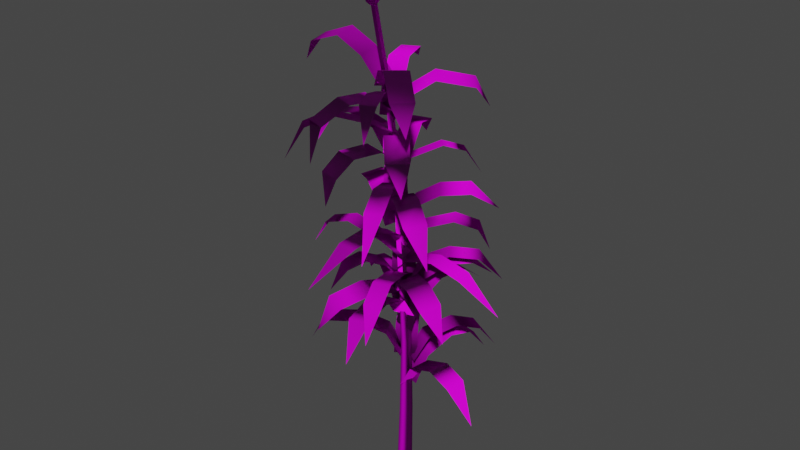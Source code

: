 # Source: Reed00.blend  (saved by Blender 3.6.11; exported with 4.5.12 LTS)
import bpy
from mathutils import Matrix  # noqa: F401  (used for matrix-valued properties, if any)

bpy.ops.wm.read_factory_settings(use_empty=True)
scene = bpy.context.scene
scene.name = 'Scene'

# ---- collections
col_reeds_low = bpy.data.collections.new('Reeds_low'); scene.collection.children.link(col_reeds_low)

# ---- images (referenced by path relative to the original .blend; pixels are not part of the script)
import os
ASSET_DIR = os.environ.get("B2B_ASSET_DIR", "")  # directory of the original .blend (textures are referenced by path, not embedded)
HERE = os.path.dirname(os.path.abspath(__file__))  # packed textures are extracted next to this script under _unpacked/

def load_image(name, relpath, width, height, colorspace="sRGB"):
    """Load a texture the original file referenced (path relative to the .blend, or extracted next to this script)."""
    p = next((c for c in (os.path.join(HERE, relpath), os.path.join(ASSET_DIR, relpath)) if relpath and os.path.exists(c)), "")
    if p:
        img = bpy.data.images.load(p, check_existing=True)
        img.name = name
    else:  # same state as the original file: an image datablock whose file is absent (Cycles renders it pink)
        img = bpy.data.images.new(name, width, height)
        img.source = "FILE"
        img.filepath = "//" + (relpath or name)
    img.colorspace_settings.name = colorspace
    return img
img_reeds_reedtop_low_albedotransparency_png_001 = load_image('Reeds_ReedTop_low_AlbedoTransparency.png.001', 'Reeds_ReedTop_low_AlbedoTransparency.png', 1024, 1024, 'sRGB')
img_reeds_reedtop_low_albedotransparency_png_003 = load_image('Reeds_ReedTop_low_AlbedoTransparency.png.003', 'Reeds_ReedTop_low_AlbedoTransparency.png', 1024, 1024, 'Non-Color')
img_reeds_reedtop_low_normal_png_001 = load_image('Reeds_ReedTop_low_Normal.png.001', 'Reeds_ReedTop_low_Normal.png', 1024, 1024, 'Non-Color')
img_reeds_reedbottom_albedotransparency_png_001 = load_image('Reeds_ReedBottom_AlbedoTransparency.png.001', 'Reeds_ReedBottom_AlbedoTransparency.png', 1024, 1024, 'sRGB')
img_reeds_reedbottom_normal_png_001 = load_image('Reeds_ReedBottom_Normal.png.001', 'Reeds_ReedBottom_Normal.png', 1024, 1024, 'Non-Color')

# ---- materials (node trees are filled in below, after node groups)
mat_reedtop_low_001 = bpy.data.materials.new('ReedTop_low.001')
mat_reedtop_low_001.surface_render_method = 'BLENDED'
mat_reedtop_low_001.blend_method = 'BLEND'
mat_reedtop_low_001.use_transparency_overlap = False
mat_reedtop_low_001.show_transparent_back = False
mat_reedtop_low_001.use_transparent_shadow = False
mat_reedtop_low_001.roughness = 0.8864
mat_reedtop_low_001.specular_intensity = 0.08182
mat_reedbottom_001 = bpy.data.materials.new('ReedBottom.001')
mat_reedbottom_001.use_transparent_shadow = False
mat_reedbottom_001.roughness = 0.7682
mat_reedbottom_001.specular_intensity = 0.05909

# ---- material node trees
mat_reedtop_low_001.use_nodes = True; mat_reedtop_low_001.node_tree.nodes.clear()
_N = mat_reedtop_low_001.node_tree.nodes; _L = mat_reedtop_low_001.node_tree.links
n0 = _N.new('ShaderNodeBsdfPrincipled'); n0.name = 'Principled BSDF'; n0.location = (10, 300)
n0.distribution = 'GGX'
n0.subsurface_method = 'RANDOM_WALK_SKIN'
n0.inputs[2].default_value = 0.8864
n0.inputs[3].default_value = 1.45
n0.inputs[13].default_value = 0.08182
n0.inputs[27].default_value = (0.0, 0.0, 0.0, 1.0)
n0.inputs[28].default_value = 1.0
n1 = _N.new('ShaderNodeOutputMaterial'); n1.name = 'Material Output'; n1.location = (300, 300)
n2 = _N.new('ShaderNodeNormalMap'); n2.name = 'Normal Map'; n2.location = (-300, -300)
n2.label = 'Normal/Map'
n3 = _N.new('ShaderNodeTexImage'); n3.name = 'Image Texture'; n3.location = (-300, 600)
n3.image = img_reeds_reedtop_low_albedotransparency_png_001
n4 = _N.new('ShaderNodeTexImage'); n4.name = 'Image Texture.001'; n4.location = (-300, 0)
n4.image = img_reeds_reedtop_low_albedotransparency_png_003
n5 = _N.new('ShaderNodeTexImage'); n5.name = 'Image Texture.002'; n5.location = (-600, -900)
n5.image = img_reeds_reedtop_low_normal_png_001
_L.new(n0.outputs[0], n1.inputs[0])
_L.new(n2.outputs[0], n0.inputs[5])
_L.new(n3.outputs[0], n0.inputs[0])
_L.new(n5.outputs[0], n2.inputs[1])
_L.new(n4.outputs[1], n0.inputs[4])
n1.is_active_output = True
mat_reedbottom_001.use_nodes = True; mat_reedbottom_001.node_tree.nodes.clear()
_N = mat_reedbottom_001.node_tree.nodes; _L = mat_reedbottom_001.node_tree.links
n0 = _N.new('ShaderNodeBsdfPrincipled'); n0.name = 'Principled BSDF'; n0.location = (10, 300)
n0.distribution = 'GGX'
n0.subsurface_method = 'RANDOM_WALK_SKIN'
n0.inputs[2].default_value = 0.7682
n0.inputs[3].default_value = 1.45
n0.inputs[13].default_value = 0.05909
n0.inputs[27].default_value = (0.0, 0.0, 0.0, 1.0)
n0.inputs[28].default_value = 1.0
n1 = _N.new('ShaderNodeOutputMaterial'); n1.name = 'Material Output'; n1.location = (300, 300)
n2 = _N.new('ShaderNodeNormalMap'); n2.name = 'Normal Map'; n2.location = (-300, -300)
n2.label = 'Normal/Map'
n3 = _N.new('ShaderNodeTexImage'); n3.name = 'Image Texture'; n3.location = (-300, 600)
n3.image = img_reeds_reedbottom_albedotransparency_png_001
n4 = _N.new('ShaderNodeTexImage'); n4.name = 'Image Texture.001'; n4.location = (-600, -900)
n4.image = img_reeds_reedbottom_normal_png_001
_L.new(n0.outputs[0], n1.inputs[0])
_L.new(n2.outputs[0], n0.inputs[5])
_L.new(n3.outputs[0], n0.inputs[0])
_L.new(n4.outputs[0], n2.inputs[1])
n1.is_active_output = True

# ---- world
world_world = bpy.data.worlds.new('World'); scene.world = world_world
world_world.use_nodes = True; world_world.node_tree.nodes.clear()
_N = world_world.node_tree.nodes; _L = world_world.node_tree.links
n0 = _N.new('ShaderNodeOutputWorld'); n0.name = 'World Output'; n0.location = (300, 300)
n1 = _N.new('ShaderNodeBackground'); n1.name = 'Background'; n1.location = (10, 300)
n1.inputs[0].default_value = (0.05088, 0.05088, 0.05088, 1.0)
_L.new(n1.outputs[0], n0.inputs[0])
n0.is_active_output = True
world_world.color = (0.05088, 0.05088, 0.05088)
world_world.use_sun_shadow = False
world_world.sun_shadow_jitter_overblur = 0.0

# ---- meshes
me_cube_009 = bpy.data.meshes.new('Cube.009')
me_cube_009.from_pydata([(0.007498, -2.29, -0.2573), (-0.06242, -2.291, -0.2574), (-0.06242, -2.285, -0.3299), (0.007505, -2.285, -0.3299), (0.04038, 1.137, 0.2527), (-0.006103, 1.138, 0.253), (-0.006105, 1.153, 0.2069), (0.04038, 1.153, 0.2066), (0.01729, -1.264, -0.1649), (-0.04566, -1.264, -0.1649), (-0.04565, -1.256, -0.23), (0.01729, -1.256, -0.23), (0.02218, -0.7489, -0.1087), (-0.03728, -0.7488, -0.1086), (-0.03727, -0.7394, -0.1697), (0.02218, -0.7395, -0.1698), (0.03019, 0.08596, 0.01187), (-0.02356, 0.08643, 0.012), (-0.02356, 0.09862, -0.04264), (0.03019, 0.09815, -0.04277), (0.06091, -3.798, -0.4952), (0.005559, -3.806, -0.2131), (1.205, -3.774, -0.06381), (0.8798, -3.376, -0.007167), (0.9183, -3.366, -0.2696), (0.6049, -3.31, -0.366), (0.5526, -3.317, -0.09675), (0.2428, -3.467, -0.4513), (0.1887, -3.477, -0.1754), (-0.1335, -3.411, -0.2549), (0.1097, -3.404, -0.4095), (-0.5689, -3.379, -1.331), (-0.4014, -2.989, -1.194), (-0.6259, -2.994, -1.056), (-0.4077, -2.969, -0.696), (-0.1757, -2.962, -0.8408), (-0.2263, -3.107, -0.4022), (0.01212, -3.099, -0.5527), (-0.09375, -3.462, -0.4748), (0.1412, -3.456, -0.308), (0.6537, -3.479, -1.29), (0.6094, -3.133, -1.006), (0.397, -3.137, -1.161), (0.2271, -3.046, -0.9166), (0.4504, -3.039, -0.7591), (0.01683, -3.168, -0.6269), (0.2468, -3.161, -0.4637), (-0.08838, -2.38, -0.4487), (0.08505, -2.379, -0.2182), (0.889, -2.346, -1.034), (0.7495, -2.01, -0.7431), (0.597, -2.008, -0.9545), (0.322, -1.974, -0.7377), (0.4865, -1.972, -0.5192), (0.08002, -2.097, -0.572), (0.2497, -2.095, -0.3466), (0.1245, -0.6827, -0.226), (-0.09885, -0.6812, -0.04344), (0.7252, -0.7362, 0.6397), (0.5177, -0.3931, 0.6547), (0.7217, -0.3899, 0.488), (0.4549, -0.2459, 0.1749), (0.2437, -0.2445, 0.3494), (0.2535, -0.3963, -0.06595), (0.03525, -0.3947, 0.1131), (-0.0227, -0.6395, 0.006369), (-0.02266, -0.6381, -0.2527), (-1.106, -0.7803, -0.05977), (-0.9214, -0.3802, -0.2237), (-0.9214, -0.3773, 0.01298), (-0.5482, -0.2889, 0.006187), (-0.5495, -0.2877, -0.2398), (-0.2115, -0.3852, 0.0049), (-0.2119, -0.3837, -0.2486), (-0.1548, -3.816, -0.4331), (0.1258, -3.823, -0.3707), (0.3048, -3.791, -1.566), (0.3534, -3.393, -1.24), (0.09199, -3.383, -1.285), (-0.01212, -3.327, -0.9737), (0.2557, -3.334, -0.9147), (-0.1065, -3.484, -0.6138), (0.168, -3.495, -0.5528), (0.02974, -3.367, -0.1821), (-0.1188, -3.36, -0.4292), (-1.057, -3.335, 0.2264), (-0.9158, -2.945, 0.06229), (-0.7836, -2.95, 0.2902), (-0.418, -2.925, 0.08096), (-0.5571, -2.919, -0.1545), (-0.1199, -3.063, -0.09305), (-0.2644, -3.055, -0.3351), (0.09519, -2.35, -0.1919), (-0.1506, -2.348, -0.3429), (-0.4726, -2.32, 0.4737), (-0.4866, -2.027, 0.2518), (-0.2654, -2.027, 0.3943), (-0.1525, -1.953, 0.205), (-0.3841, -1.952, 0.05954), (-0.01331, -2.065, -0.01949), (-0.2536, -2.064, -0.1674), (-0.1511, -2.34, -0.2319), (0.08362, -2.339, -0.3995), (-0.7121, -2.306, -1.224), (-0.4246, -1.97, -1.077), (-0.6397, -1.968, -0.9296), (-0.4298, -1.933, -0.6493), (-0.2073, -1.932, -0.8083), (-0.2702, -2.057, -0.4033), (-0.04063, -2.055, -0.5673), (-0.1486, -0.9589, -0.155), (0.09861, -0.9575, -0.2325), (-0.4685, -0.884, -1.274), (-0.2105, -0.5923, -1.051), (-0.4363, -0.5895, -0.9804), (-0.3175, -0.5118, -0.632), (-0.08323, -0.5106, -0.7069), (-0.2055, -0.6899, -0.3319), (0.03628, -0.6886, -0.4082), (-0.08464, -1.883, -0.4134), (0.07039, -1.882, -0.1701), (0.8026, -1.911, -0.8799), (0.7676, -1.591, -0.6753), (0.6294, -1.591, -0.8953), (0.4062, -1.493, -0.7266), (0.5546, -1.491, -0.4964), (0.09353, -1.6, -0.525), (0.2456, -1.598, -0.2872), (0.1188, -2.828, -0.3322), (-0.1642, -2.843, -0.2831), (0.1278, -2.883, 0.8896), (-0.04802, -2.47, 0.6327), (0.2105, -2.452, 0.5752), (0.1867, -2.376, 0.2524), (-0.08314, -2.39, 0.2997), (0.1384, -2.509, -0.1256), (-0.1384, -2.527, -0.07783), (-0.1185, -2.604, -0.4124), (0.1165, -2.636, -0.2488), (0.6289, -2.434, -1.21), (0.5846, -2.161, -0.8542), (0.3722, -2.13, -1.006), (0.2023, -2.098, -0.7472), (0.4256, -2.127, -0.5922), (-0.007966, -2.283, -0.4932), (0.222, -2.314, -0.3328), (-0.1221, -1.6, -0.09315), (0.02273, -1.542, -0.3356), (-0.8016, -1.445, -0.6228), (-0.5802, -1.155, -0.5745), (-0.7171, -1.207, -0.3559), (-0.525, -1.16, -0.2337), (-0.3854, -1.104, -0.4622), (-0.2972, -1.3, -0.1294), (-0.1553, -1.242, -0.3664), (-0.08838, -1.533, -0.3459), (0.08505, -1.585, -0.1212), (0.889, -1.366, -0.908), (0.7495, -1.105, -0.5476), (0.597, -1.055, -0.7529), (0.322, -1.071, -0.534), (0.4865, -1.119, -0.3209), (0.08002, -1.229, -0.4011), (0.2497, -1.279, -0.1812), (0.115, 0.1514, -0.0926), (-0.08018, 0.1635, 0.1194), (0.8141, -0.04006, 0.6741), (0.6544, 0.322, 0.7406), (0.8333, 0.3155, 0.5472), (0.5472, 0.5139, 0.285), (0.3629, 0.5251, 0.4873), (0.2985, 0.4074, 0.06583), (0.1079, 0.4192, 0.2737), (-0.008213, 0.2136, 0.1467), (-0.008158, 0.2743, -0.1052), (-1.084, 0.239, 0.09742), (-0.8747, 0.5668, -0.00271), (-0.8827, 0.5173, 0.2287), (-0.4926, 0.6586, 0.2277), (-0.4898, 0.7163, -0.01128), (-0.1875, 0.4935, 0.2032), (-0.1869, 0.554, -0.04318), (-0.1548, -2.989, -0.3301), (0.1258, -3.011, -0.2712), (0.3048, -2.705, -1.427), (0.3534, -2.393, -1.018), (0.09199, -2.372, -1.06), (-0.01212, -2.389, -0.7444), (0.2557, -2.41, -0.6886), (-0.1065, -2.625, -0.4301), (0.168, -2.649, -0.3732), (0.1247, -2.646, -0.2605), (-0.1452, -2.583, -0.3398), (-0.4166, -2.709, 0.7653), (-0.358, -2.292, 0.6187), (-0.1123, -2.349, 0.6954), (0.02852, -2.277, 0.3042), (-0.2268, -2.216, 0.227), (0.1173, -2.37, -0.04415), (-0.1463, -2.308, -0.1224), (0.05679, -2.457, -0.4407), (-0.08164, -2.51, -0.1934), (0.9536, -2.623, 0.1858), (0.6661, -2.283, 0.2546), (0.7953, -2.235, 0.03071), (0.5328, -2.114, -0.08503), (0.4023, -2.162, 0.1503), (0.2207, -2.193, -0.2836), (0.08528, -2.243, -0.0413), (0.1, -1.374, -0.323), (-0.08832, -1.401, -0.1062), (0.9722, -1.55, 0.5094), (0.6726, -1.123, 0.5483), (0.8444, -1.093, 0.3506), (0.5198, -0.9917, 0.09215), (0.3421, -1.017, 0.2989), (0.2417, -1.095, -0.161), (0.05776, -1.121, 0.05147), (-0.1511, -1.538, -0.1344), (0.08362, -1.499, -0.2972), (-0.7121, -1.278, -1.092), (-0.4246, -0.9842, -0.8719), (-0.6397, -1.016, -0.7282), (-0.4298, -1.047, -0.4475), (-0.2073, -1.009, -0.6018), (-0.2702, -1.223, -0.2363), (-0.04063, -1.184, -0.3956), (0.1319, -0.7682, -0.08914), (-0.1504, -0.7531, -0.1466), (-0.1554, -1.015, 0.8393), (-0.277, -0.665, 0.7491), (-0.02315, -0.6784, 0.8025), (0.01243, -0.5187, 0.5551), (-0.2559, -0.5047, 0.5019), (0.08703, -0.5397, 0.1757), (-0.1893, -0.5249, 0.12), (-0.0695, -0.1947, -0.1847), (0.1084, -0.2405, 0.0377), (0.8089, -0.1146, -0.7637), (0.8168, 0.1759, -0.4871), (0.6543, 0.2222, -0.6893), (0.3345, 0.3044, -0.4047), (0.5045, 0.2611, -0.1944), (0.09078, 0.1134, -0.2457), (0.2653, 0.06873, -0.0283), (0.1156, -0.1474, -0.01664), (-0.1325, -0.129, -0.08883), (-0.2589, -0.5178, 0.9425), (-0.3629, -0.07712, 0.8163), (-0.1363, -0.08993, 0.8832), (-0.03554, 0.07856, 0.5536), (-0.2715, 0.09568, 0.4863), (0.05996, 0.05879, 0.2173), (-0.183, 0.07684, 0.1471), (-0.1451, -0.2253, -0.03637), (0.1021, -0.2062, -0.1115), (-0.465, 0.104, -1.108), (-0.207, 0.3369, -0.8247), (-0.4328, 0.3234, -0.7551), (-0.3141, 0.3192, -0.3983), (-0.07973, 0.3375, -0.4708), (-0.202, 0.07705, -0.1469), (0.03977, 0.09578, -0.2209), (0.1201, -0.4333, -0.0799), (-0.04875, -0.4383, -0.2241), (-0.782, -0.6472, 0.8059), (-0.7199, -0.2589, 0.5693), (-0.5532, -0.2529, 0.7141), (-0.06423, -0.2814, 0.1339), (-0.2331, -0.2862, -0.009746), (-0.5259, -0.1487, 0.3333), (-0.3577, -0.1437, 0.4771), (0.1031, -0.02776, -0.08587), (-0.08703, -0.04833, -0.008725), (0.3243, -0.2123, 0.755), (0.1347, 0.1436, 0.6023), (0.323, 0.1487, 0.5377), (0.1381, 0.13, 0.04689), (-0.05047, 0.1097, 0.1234), (0.03165, 0.175, 0.3667), (0.2199, 0.1954, 0.2933), (0.0549, -2.282, -0.3911), (-0.1543, -2.282, -0.3166), (0.3638, -2.571, 0.8193), (0.206, -2.168, 0.668), (0.4147, -2.167, 0.5956), (0.1546, -2.148, -0.1175), (-0.05414, -2.148, -0.0426), (0.1029, -2.039, 0.3884), (0.3114, -2.039, 0.3142), (0.07724, -1.152, -0.2515), (-0.134, -1.167, -0.1608), (0.4924, -1.449, 1.0), (0.1977, -1.063, 0.6293), (0.4033, -1.046, 0.542), (0.1316, -0.9895, -0.09263), (-0.07794, -1.005, -0.002706), (0.04659, -0.9378, 0.2986), (0.2541, -0.9228, 0.2096), (-0.06408, -2.158, -0.4016), (-0.03725, -2.174, -0.1733), (1.254, -2.456, -0.4435), (0.8146, -2.07, -0.2665), (0.7894, -2.053, -0.4885), (0.1037, -1.996, -0.4085), (0.1303, -2.011, -0.182), (0.4546, -1.944, -0.2157), (0.4283, -1.929, -0.4399), (-0.1274, -0.8595, -0.1807), (-0.0005162, -0.8561, -0.05146), (0.6795, -0.9644, -0.8384), (0.589, -0.6563, -0.6457), (0.4637, -0.6587, -0.7753), (0.02792, -0.7212, -0.3393), (0.155, -0.7176, -0.2105), (0.4083, -0.5823, -0.4665), (0.2818, -0.5856, -0.5954), (0.1222, -1.869, -0.2533), (-0.1283, -1.869, -0.2681), (-0.1071, -1.86, 1.201), (-0.1799, -1.552, 0.6155), (0.06367, -1.549, 0.6303), (0.1122, -1.656, -0.1151), (-0.1362, -1.655, -0.1297), (-0.1554, -1.506, 0.1999), (0.09056, -1.506, 0.2144), (-0.06188, -2.72, -0.2049), (0.04029, -2.719, -0.4114), (-0.9538, -2.728, -0.7831), (-0.7074, -2.432, -0.7537), (-0.8076, -2.431, -0.5533), (-0.2098, -2.555, -0.2789), (-0.1084, -2.553, -0.4837), (-0.3756, -2.346, -0.5955), (-0.4759, -2.347, -0.3927), (0.06459, -2.006, -0.1786), (0.01988, -1.997, -0.3959), (-1.204, -2.135, -0.04073), (-0.9814, -1.755, -0.1705), (-0.9386, -1.763, 0.04609), (-0.2003, -1.838, -0.1148), (-0.2455, -1.828, -0.3317), (-0.676, -1.664, -0.2328), (-0.6316, -1.673, -0.0162)], [], [(17, 4, 5), (18, 5, 6), (18, 7, 19), (19, 4, 16), (3, 8, 0), (3, 10, 11), (2, 9, 10), (0, 9, 1), (11, 12, 8), (11, 14, 15), (10, 13, 14), (8, 13, 9), (15, 16, 12), (15, 18, 19), (14, 17, 18), (12, 17, 13), (24, 23, 22), (26, 24, 25), (28, 25, 27), (20, 28, 27), (33, 32, 31), (34, 32, 33), (37, 34, 36), (30, 36, 29), (42, 41, 40), (43, 41, 42), (46, 43, 45), (39, 45, 38), (51, 50, 49), (52, 50, 51), (55, 52, 54), (48, 54, 47), (60, 59, 58), (61, 59, 60), (63, 62, 61), (57, 63, 56), (69, 68, 67), (70, 68, 69), (72, 71, 70), (66, 72, 65), (78, 77, 76), (80, 78, 79), (82, 79, 81), (74, 82, 81), (87, 86, 85), (88, 86, 87), (91, 88, 90), (84, 90, 83), (96, 95, 94), (97, 95, 96), (99, 98, 97), (93, 99, 92), (105, 104, 103), (106, 104, 105), (109, 106, 108), (102, 108, 101), (114, 113, 112), (115, 113, 114), (117, 116, 115), (110, 118, 117), (123, 122, 121), (124, 122, 123), (126, 125, 124), (120, 126, 119), (132, 131, 130), (134, 132, 133), (136, 133, 135), (128, 136, 135), (141, 140, 139), (142, 140, 141), (145, 142, 144), (138, 144, 137), (150, 149, 148), (151, 149, 150), (153, 152, 151), (147, 153, 146), (159, 158, 157), (160, 158, 159), (163, 160, 162), (156, 162, 155), (168, 167, 166), (169, 167, 168), (171, 170, 169), (165, 171, 164), (177, 176, 175), (178, 176, 177), (181, 178, 180), (174, 180, 173), (186, 185, 184), (188, 186, 187), (190, 187, 189), (182, 190, 189), (195, 194, 193), (196, 194, 195), (199, 196, 198), (192, 198, 191), (204, 203, 202), (205, 203, 204), (208, 205, 207), (201, 207, 200), (213, 212, 211), (214, 212, 213), (216, 215, 214), (210, 216, 209), (222, 221, 220), (223, 221, 222), (226, 223, 225), (219, 225, 218), (231, 230, 229), (232, 230, 231), (234, 233, 232), (228, 234, 227), (240, 239, 238), (241, 239, 240), (243, 242, 241), (237, 243, 236), (249, 248, 247), (250, 248, 249), (252, 251, 250), (246, 252, 245), (258, 257, 256), (259, 257, 258), (261, 260, 259), (254, 262, 261), (267, 266, 265), (271, 266, 267), (263, 269, 268), (268, 270, 271), (276, 275, 274), (280, 275, 276), (273, 277, 272), (278, 280, 277), (285, 284, 283), (289, 284, 285), (281, 287, 286), (286, 288, 289), (294, 293, 292), (297, 294, 298), (291, 295, 290), (296, 298, 295), (303, 302, 301), (306, 303, 307), (300, 304, 299), (305, 307, 304), (312, 311, 310), (316, 311, 312), (308, 314, 313), (313, 315, 316), (321, 320, 319), (324, 321, 325), (318, 322, 317), (323, 325, 322), (330, 329, 328), (334, 329, 330), (327, 331, 326), (331, 333, 334), (339, 338, 337), (343, 338, 339), (335, 341, 340), (340, 342, 343), (17, 16, 4), (18, 17, 5), (18, 6, 7), (19, 7, 4), (3, 11, 8), (3, 2, 10), (2, 1, 9), (0, 8, 9), (11, 15, 12), (11, 10, 14), (10, 9, 13), (8, 12, 13), (15, 19, 16), (15, 14, 18), (14, 13, 17), (12, 16, 17), (26, 23, 24), (28, 26, 25), (20, 21, 28), (34, 35, 32), (37, 35, 34), (30, 37, 36), (43, 44, 41), (46, 44, 43), (39, 46, 45), (52, 53, 50), (55, 53, 52), (48, 55, 54), (61, 62, 59), (63, 64, 62), (57, 64, 63), (70, 71, 68), (72, 73, 71), (66, 73, 72), (80, 77, 78), (82, 80, 79), (74, 75, 82), (88, 89, 86), (91, 89, 88), (84, 91, 90), (97, 98, 95), (99, 100, 98), (93, 100, 99), (106, 107, 104), (109, 107, 106), (102, 109, 108), (115, 116, 113), (117, 118, 116), (110, 111, 118), (124, 125, 122), (126, 127, 125), (120, 127, 126), (134, 131, 132), (136, 134, 133), (128, 129, 136), (142, 143, 140), (145, 143, 142), (138, 145, 144), (151, 152, 149), (153, 154, 152), (147, 154, 153), (160, 161, 158), (163, 161, 160), (156, 163, 162), (169, 170, 167), (171, 172, 170), (165, 172, 171), (178, 179, 176), (181, 179, 178), (174, 181, 180), (188, 185, 186), (190, 188, 187), (182, 183, 190), (196, 197, 194), (199, 197, 196), (192, 199, 198), (205, 206, 203), (208, 206, 205), (201, 208, 207), (214, 215, 212), (216, 217, 215), (210, 217, 216), (223, 224, 221), (226, 224, 223), (219, 226, 225), (232, 233, 230), (234, 235, 233), (228, 235, 234), (241, 242, 239), (243, 244, 242), (237, 244, 243), (250, 251, 248), (252, 253, 251), (246, 253, 252), (259, 260, 257), (261, 262, 260), (254, 255, 262), (271, 270, 266), (263, 264, 269), (268, 269, 270), (280, 279, 275), (273, 278, 277), (278, 279, 280), (289, 288, 284), (281, 282, 287), (286, 287, 288), (297, 293, 294), (291, 296, 295), (296, 297, 298), (306, 302, 303), (300, 305, 304), (305, 306, 307), (316, 315, 311), (308, 309, 314), (313, 314, 315), (324, 320, 321), (318, 323, 322), (323, 324, 325), (334, 333, 329), (327, 332, 331), (331, 332, 333), (343, 342, 338), (335, 336, 341), (340, 341, 342)])
me_cube_009.polygons.foreach_set('use_smooth', [True] * 284)
_k = set([(0, 8), (1, 9), (2, 10), (3, 11), (4, 16), (5, 17), (6, 18), (7, 19), (8, 12), (9, 13), (10, 14), (11, 15), (12, 16), (13, 17), (14, 18), (15, 19), (232, 233)])
me_cube_009.attributes.new('sharp_edge', 'BOOLEAN', 'EDGE').data.foreach_set('value', [ (min(e.vertices), max(e.vertices)) in _k for e in me_cube_009.edges])
_uv = me_cube_009.uv_layers.new(name='UVMap')
_uv.uv.foreach_set('vector', [0.6941, 0.7123, 0.9325, 0.9263, 0.921, 0.9377, 0.6809, 0.7256, 0.921, 0.9377, 0.9101, 0.9496, 0.6809, 0.7256, 0.8984, 0.9608, 0.6678, 0.7389, 0.7208, 0.6862, 0.9325, 0.9263, 0.7074, 0.6992, 0.1681, 0.1175, 0.3908, 0.3781, 0.1506, 0.1345, 0.09931, 0.1863, 0.3597, 0.4089, 0.3446, 0.4247, 0.116, 0.1686, 0.3751, 0.3933, 0.3597, 0.4089, 0.1506, 0.1345, 0.3751, 0.3933, 0.1331, 0.1513, 0.4064, 0.3628, 0.5109, 0.4999, 0.3908, 0.3781, 0.3446, 0.4247, 0.4815, 0.529, 0.4672, 0.5439, 0.3597, 0.4089, 0.4961, 0.5143, 0.4815, 0.529, 0.3908, 0.3781, 0.4961, 0.5143, 0.3751, 0.3933, 0.5256, 0.4854, 0.7074, 0.6992, 0.5109, 0.4999, 0.4672, 0.5439, 0.6809, 0.7256, 0.6678, 0.7389, 0.4815, 0.529, 0.6941, 0.7123, 0.6809, 0.7256, 0.5109, 0.4999, 0.6941, 0.7123, 0.4961, 0.5143, 0.5956, 0.3209, 0.6943, 0.3209, 0.6524, 0.4929, 0.6958, 0.1985, 0.5956, 0.3209, 0.5934, 0.1985, 0.6971, 0.09429, 0.5934, 0.1985, 0.5914, 0.09429, 0.59, 0.01877, 0.6971, 0.09429, 0.5914, 0.09429, 0.5956, 0.3209, 0.6943, 0.3209, 0.6524, 0.4929, 0.5934, 0.1985, 0.6943, 0.3209, 0.5956, 0.3209, 0.6971, 0.09429, 0.5934, 0.1985, 0.5914, 0.09429, 0.6981, 0.01877, 0.5914, 0.09429, 0.59, 0.01877, 0.5956, 0.3209, 0.6943, 0.3209, 0.6524, 0.4929, 0.5934, 0.1985, 0.6943, 0.3209, 0.5956, 0.3209, 0.6971, 0.09429, 0.5934, 0.1985, 0.5914, 0.09429, 0.6981, 0.01877, 0.5914, 0.09429, 0.59, 0.01877, 0.5956, 0.3209, 0.6943, 0.3209, 0.6524, 0.4929, 0.5934, 0.1985, 0.6943, 0.3209, 0.5956, 0.3209, 0.6971, 0.09429, 0.5934, 0.1985, 0.5914, 0.09429, 0.6981, 0.01877, 0.5914, 0.09429, 0.59, 0.01877, 0.5956, 0.3209, 0.6943, 0.3209, 0.6524, 0.4929, 0.5934, 0.1985, 0.6943, 0.3209, 0.5956, 0.3209, 0.5914, 0.09429, 0.6958, 0.1985, 0.5934, 0.1985, 0.6981, 0.01877, 0.5914, 0.09429, 0.59, 0.01877, 0.5956, 0.3209, 0.6943, 0.3209, 0.6524, 0.4929, 0.5934, 0.1985, 0.6943, 0.3209, 0.5956, 0.3209, 0.5914, 0.09429, 0.6958, 0.1985, 0.5934, 0.1985, 0.6981, 0.01877, 0.5914, 0.09429, 0.59, 0.01877, 0.5956, 0.3209, 0.6943, 0.3209, 0.6524, 0.4929, 0.6958, 0.1985, 0.5956, 0.3209, 0.5934, 0.1985, 0.6971, 0.09429, 0.5934, 0.1985, 0.5914, 0.09429, 0.59, 0.01877, 0.6971, 0.09429, 0.5914, 0.09429, 0.5956, 0.3209, 0.6943, 0.3209, 0.6524, 0.4929, 0.5934, 0.1985, 0.6943, 0.3209, 0.5956, 0.3209, 0.6971, 0.09429, 0.5934, 0.1985, 0.5914, 0.09429, 0.6981, 0.01877, 0.5914, 0.09429, 0.59, 0.01877, 0.5956, 0.3209, 0.6943, 0.3209, 0.6524, 0.4929, 0.5934, 0.1985, 0.6943, 0.3209, 0.5956, 0.3209, 0.5914, 0.09429, 0.6958, 0.1985, 0.5934, 0.1985, 0.6981, 0.01877, 0.5914, 0.09429, 0.59, 0.01877, 0.5956, 0.3209, 0.6943, 0.3209, 0.6524, 0.4929, 0.5934, 0.1985, 0.6943, 0.3209, 0.5956, 0.3209, 0.6971, 0.09429, 0.5934, 0.1985, 0.5914, 0.09429, 0.6981, 0.01877, 0.5914, 0.09429, 0.59, 0.01877, 0.5956, 0.3209, 0.6943, 0.3209, 0.6524, 0.4929, 0.5934, 0.1985, 0.6943, 0.3209, 0.5956, 0.3209, 0.5914, 0.09429, 0.6958, 0.1985, 0.5934, 0.1985, 0.59, 0.01877, 0.6971, 0.09429, 0.5914, 0.09429, 0.5956, 0.3209, 0.6943, 0.3209, 0.6524, 0.4929, 0.5934, 0.1985, 0.6943, 0.3209, 0.5956, 0.3209, 0.5914, 0.09429, 0.6958, 0.1985, 0.5934, 0.1985, 0.6981, 0.01877, 0.5914, 0.09429, 0.59, 0.01877, 0.5956, 0.3209, 0.6943, 0.3209, 0.6524, 0.4929, 0.6958, 0.1985, 0.5956, 0.3209, 0.5934, 0.1985, 0.6971, 0.09429, 0.5934, 0.1985, 0.5914, 0.09429, 0.59, 0.01877, 0.6971, 0.09429, 0.5914, 0.09429, 0.5956, 0.3209, 0.6943, 0.3209, 0.6524, 0.4929, 0.5934, 0.1985, 0.6943, 0.3209, 0.5956, 0.3209, 0.6971, 0.09429, 0.5934, 0.1985, 0.5914, 0.09429, 0.6981, 0.01877, 0.5914, 0.09429, 0.59, 0.01877, 0.5956, 0.3209, 0.6943, 0.3209, 0.6524, 0.4929, 0.5934, 0.1985, 0.6943, 0.3209, 0.5956, 0.3209, 0.5914, 0.09429, 0.6958, 0.1985, 0.5934, 0.1985, 0.6981, 0.01877, 0.5914, 0.09429, 0.59, 0.01877, 0.5956, 0.3209, 0.6943, 0.3209, 0.6524, 0.4929, 0.5934, 0.1985, 0.6943, 0.3209, 0.5956, 0.3209, 0.6971, 0.09429, 0.5934, 0.1985, 0.5914, 0.09429, 0.6981, 0.01877, 0.5914, 0.09429, 0.59, 0.01877, 0.5956, 0.3209, 0.6943, 0.3209, 0.6524, 0.4929, 0.5934, 0.1985, 0.6943, 0.3209, 0.5956, 0.3209, 0.5914, 0.09429, 0.6958, 0.1985, 0.5934, 0.1985, 0.6981, 0.01877, 0.5914, 0.09429, 0.59, 0.01877, 0.5956, 0.3209, 0.6943, 0.3209, 0.6524, 0.4929, 0.5934, 0.1985, 0.6943, 0.3209, 0.5956, 0.3209, 0.6971, 0.09429, 0.5934, 0.1985, 0.5914, 0.09429, 0.6981, 0.01877, 0.5914, 0.09429, 0.59, 0.01877, 0.5956, 0.3209, 0.6943, 0.3209, 0.6524, 0.4929, 0.6958, 0.1985, 0.5956, 0.3209, 0.5934, 0.1985, 0.6971, 0.09429, 0.5934, 0.1985, 0.5914, 0.09429, 0.59, 0.01877, 0.6971, 0.09429, 0.5914, 0.09429, 0.5956, 0.3209, 0.6943, 0.3209, 0.6524, 0.4929, 0.5934, 0.1985, 0.6943, 0.3209, 0.5956, 0.3209, 0.6971, 0.09429, 0.5934, 0.1985, 0.5914, 0.09429, 0.6981, 0.01877, 0.5914, 0.09429, 0.59, 0.01877, 0.5956, 0.3209, 0.6943, 0.3209, 0.6524, 0.4929, 0.5934, 0.1985, 0.6943, 0.3209, 0.5956, 0.3209, 0.6971, 0.09429, 0.5934, 0.1985, 0.5914, 0.09429, 0.6981, 0.01877, 0.5914, 0.09429, 0.59, 0.01877, 0.5956, 0.3209, 0.6943, 0.3209, 0.6524, 0.4929, 0.5934, 0.1985, 0.6943, 0.3209, 0.5956, 0.3209, 0.5914, 0.09429, 0.6958, 0.1985, 0.5934, 0.1985, 0.6981, 0.01877, 0.5914, 0.09429, 0.59, 0.01877, 0.5956, 0.3209, 0.6943, 0.3209, 0.6524, 0.4929, 0.5934, 0.1985, 0.6943, 0.3209, 0.5956, 0.3209, 0.6971, 0.09429, 0.5934, 0.1985, 0.5914, 0.09429, 0.6981, 0.01877, 0.5914, 0.09429, 0.59, 0.01877, 0.5956, 0.3209, 0.6943, 0.3209, 0.6524, 0.4929, 0.5934, 0.1985, 0.6943, 0.3209, 0.5956, 0.3209, 0.5914, 0.09429, 0.6958, 0.1985, 0.5934, 0.1985, 0.6981, 0.01877, 0.5914, 0.09429, 0.59, 0.01877, 0.5956, 0.3209, 0.6943, 0.3209, 0.6524, 0.4929, 0.5934, 0.1985, 0.6943, 0.3209, 0.5956, 0.3209, 0.5914, 0.09429, 0.6958, 0.1985, 0.5934, 0.1985, 0.6981, 0.01877, 0.5914, 0.09429, 0.59, 0.01877, 0.5956, 0.3209, 0.6943, 0.3209, 0.6524, 0.4929, 0.5934, 0.1985, 0.6943, 0.3209, 0.5956, 0.3209, 0.5914, 0.09429, 0.6958, 0.1985, 0.5934, 0.1985, 0.6981, 0.01877, 0.5914, 0.09429, 0.59, 0.01877, 0.5956, 0.3209, 0.6943, 0.3209, 0.6524, 0.4929, 0.5934, 0.1985, 0.6943, 0.3209, 0.5956, 0.3209, 0.5914, 0.09429, 0.6958, 0.1985, 0.5934, 0.1985, 0.59, 0.01877, 0.6971, 0.09429, 0.5914, 0.09429, 0.877, 0.5525, 0.9715, 0.5514, 0.9315, 0.7239, 0.877, 0.442, 0.9715, 0.5514, 0.877, 0.5525, 0.877, 0.2504, 0.9719, 0.3305, 0.877, 0.3315, 0.877, 0.3315, 0.9717, 0.441, 0.877, 0.442, 0.7314, 0.3937, 0.8464, 0.3937, 0.7959, 0.5709, 0.7303, 0.2877, 0.8464, 0.3937, 0.7314, 0.3937, 0.8465, 0.09158, 0.7291, 0.1818, 0.7282, 0.09158, 0.8465, 0.1818, 0.7303, 0.2877, 0.7291, 0.1818, 0.877, 0.5525, 0.9715, 0.5514, 0.9315, 0.7239, 0.877, 0.442, 0.9715, 0.5514, 0.877, 0.5525, 0.877, 0.2504, 0.9719, 0.3305, 0.877, 0.3315, 0.877, 0.3315, 0.9717, 0.441, 0.877, 0.442, 0.7314, 0.3937, 0.8464, 0.3937, 0.7959, 0.5709, 0.8465, 0.2877, 0.7314, 0.3937, 0.7303, 0.2877, 0.8465, 0.09158, 0.7291, 0.1818, 0.7282, 0.09158, 0.8465, 0.1818, 0.7303, 0.2877, 0.7291, 0.1818, 0.7314, 0.3937, 0.8464, 0.3937, 0.7959, 0.5709, 0.8465, 0.2877, 0.7314, 0.3937, 0.7303, 0.2877, 0.8465, 0.09158, 0.7291, 0.1818, 0.7282, 0.09158, 0.8465, 0.1818, 0.7303, 0.2877, 0.7291, 0.1818, 0.877, 0.5525, 0.9715, 0.5514, 0.9315, 0.7239, 0.877, 0.442, 0.9715, 0.5514, 0.877, 0.5525, 0.877, 0.2504, 0.9719, 0.3305, 0.877, 0.3315, 0.877, 0.3315, 0.9717, 0.441, 0.877, 0.442, 0.7314, 0.3937, 0.8464, 0.3937, 0.7959, 0.5709, 0.8465, 0.2877, 0.7314, 0.3937, 0.7303, 0.2877, 0.8465, 0.09158, 0.7291, 0.1818, 0.7282, 0.09158, 0.8465, 0.1818, 0.7303, 0.2877, 0.7291, 0.1818, 0.7314, 0.3937, 0.8464, 0.3937, 0.7959, 0.5709, 0.7303, 0.2877, 0.8464, 0.3937, 0.7314, 0.3937, 0.8465, 0.09158, 0.7291, 0.1818, 0.7282, 0.09158, 0.7291, 0.1818, 0.8465, 0.2877, 0.7303, 0.2877, 0.877, 0.5525, 0.9715, 0.5514, 0.9315, 0.7239, 0.877, 0.442, 0.9715, 0.5514, 0.877, 0.5525, 0.877, 0.2504, 0.9719, 0.3305, 0.877, 0.3315, 0.877, 0.3315, 0.9717, 0.441, 0.877, 0.442, 0.6941, 0.7123, 0.7074, 0.6992, 0.9325, 0.9263, 0.6809, 0.7256, 0.6941, 0.7123, 0.921, 0.9377, 0.6809, 0.7256, 0.9101, 0.9496, 0.8984, 0.9608, 0.7208, 0.6862, 0.9447, 0.9157, 0.9325, 0.9263, 0.1681, 0.1175, 0.4064, 0.3628, 0.3908, 0.3781, 0.09931, 0.1863, 0.116, 0.1686, 0.3597, 0.4089, 0.116, 0.1686, 0.1331, 0.1513, 0.3751, 0.3933, 0.1506, 0.1345, 0.3908, 0.3781, 0.3751, 0.3933, 0.4064, 0.3628, 0.5256, 0.4854, 0.5109, 0.4999, 0.3446, 0.4247, 0.3597, 0.4089, 0.4815, 0.529, 0.3597, 0.4089, 0.3751, 0.3933, 0.4961, 0.5143, 0.3908, 0.3781, 0.5109, 0.4999, 0.4961, 0.5143, 0.5256, 0.4854, 0.7208, 0.6862, 0.7074, 0.6992, 0.4672, 0.5439, 0.4815, 0.529, 0.6809, 0.7256, 0.4815, 0.529, 0.4961, 0.5143, 0.6941, 0.7123, 0.5109, 0.4999, 0.7074, 0.6992, 0.6941, 0.7123, 0.6958, 0.1985, 0.6943, 0.3209, 0.5956, 0.3209, 0.6971, 0.09429, 0.6958, 0.1985, 0.5934, 0.1985, 0.59, 0.01877, 0.6981, 0.01877, 0.6971, 0.09429, 0.5934, 0.1985, 0.6958, 0.1985, 0.6943, 0.3209, 0.6971, 0.09429, 0.6958, 0.1985, 0.5934, 0.1985, 0.6981, 0.01877, 0.6971, 0.09429, 0.5914, 0.09429, 0.5934, 0.1985, 0.6958, 0.1985, 0.6943, 0.3209, 0.6971, 0.09429, 0.6958, 0.1985, 0.5934, 0.1985, 0.6981, 0.01877, 0.6971, 0.09429, 0.5914, 0.09429, 0.5934, 0.1985, 0.6958, 0.1985, 0.6943, 0.3209, 0.6971, 0.09429, 0.6958, 0.1985, 0.5934, 0.1985, 0.6981, 0.01877, 0.6971, 0.09429, 0.5914, 0.09429, 0.5934, 0.1985, 0.6958, 0.1985, 0.6943, 0.3209, 0.5914, 0.09429, 0.6971, 0.09429, 0.6958, 0.1985, 0.6981, 0.01877, 0.6971, 0.09429, 0.5914, 0.09429, 0.5934, 0.1985, 0.6958, 0.1985, 0.6943, 0.3209, 0.5914, 0.09429, 0.6971, 0.09429, 0.6958, 0.1985, 0.6981, 0.01877, 0.6971, 0.09429, 0.5914, 0.09429, 0.6958, 0.1985, 0.6943, 0.3209, 0.5956, 0.3209, 0.6971, 0.09429, 0.6958, 0.1985, 0.5934, 0.1985, 0.59, 0.01877, 0.6981, 0.01877, 0.6971, 0.09429, 0.5934, 0.1985, 0.6958, 0.1985, 0.6943, 0.3209, 0.6971, 0.09429, 0.6958, 0.1985, 0.5934, 0.1985, 0.6981, 0.01877, 0.6971, 0.09429, 0.5914, 0.09429, 0.5934, 0.1985, 0.6958, 0.1985, 0.6943, 0.3209, 0.5914, 0.09429, 0.6971, 0.09429, 0.6958, 0.1985, 0.6981, 0.01877, 0.6971, 0.09429, 0.5914, 0.09429, 0.5934, 0.1985, 0.6958, 0.1985, 0.6943, 0.3209, 0.6971, 0.09429, 0.6958, 0.1985, 0.5934, 0.1985, 0.6981, 0.01877, 0.6971, 0.09429, 0.5914, 0.09429, 0.5934, 0.1985, 0.6958, 0.1985, 0.6943, 0.3209, 0.5914, 0.09429, 0.6971, 0.09429, 0.6958, 0.1985, 0.59, 0.01877, 0.6981, 0.01877, 0.6971, 0.09429, 0.5934, 0.1985, 0.6958, 0.1985, 0.6943, 0.3209, 0.5914, 0.09429, 0.6971, 0.09429, 0.6958, 0.1985, 0.6981, 0.01877, 0.6971, 0.09429, 0.5914, 0.09429, 0.6958, 0.1985, 0.6943, 0.3209, 0.5956, 0.3209, 0.6971, 0.09429, 0.6958, 0.1985, 0.5934, 0.1985, 0.59, 0.01877, 0.6981, 0.01877, 0.6971, 0.09429, 0.5934, 0.1985, 0.6958, 0.1985, 0.6943, 0.3209, 0.6971, 0.09429, 0.6958, 0.1985, 0.5934, 0.1985, 0.6981, 0.01877, 0.6971, 0.09429, 0.5914, 0.09429, 0.5934, 0.1985, 0.6958, 0.1985, 0.6943, 0.3209, 0.5914, 0.09429, 0.6971, 0.09429, 0.6958, 0.1985, 0.6981, 0.01877, 0.6971, 0.09429, 0.5914, 0.09429, 0.5934, 0.1985, 0.6958, 0.1985, 0.6943, 0.3209, 0.6971, 0.09429, 0.6958, 0.1985, 0.5934, 0.1985, 0.6981, 0.01877, 0.6971, 0.09429, 0.5914, 0.09429, 0.5934, 0.1985, 0.6958, 0.1985, 0.6943, 0.3209, 0.5914, 0.09429, 0.6971, 0.09429, 0.6958, 0.1985, 0.6981, 0.01877, 0.6971, 0.09429, 0.5914, 0.09429, 0.5934, 0.1985, 0.6958, 0.1985, 0.6943, 0.3209, 0.6971, 0.09429, 0.6958, 0.1985, 0.5934, 0.1985, 0.6981, 0.01877, 0.6971, 0.09429, 0.5914, 0.09429, 0.6958, 0.1985, 0.6943, 0.3209, 0.5956, 0.3209, 0.6971, 0.09429, 0.6958, 0.1985, 0.5934, 0.1985, 0.59, 0.01877, 0.6981, 0.01877, 0.6971, 0.09429, 0.5934, 0.1985, 0.6958, 0.1985, 0.6943, 0.3209, 0.6971, 0.09429, 0.6958, 0.1985, 0.5934, 0.1985, 0.6981, 0.01877, 0.6971, 0.09429, 0.5914, 0.09429, 0.5934, 0.1985, 0.6958, 0.1985, 0.6943, 0.3209, 0.6971, 0.09429, 0.6958, 0.1985, 0.5934, 0.1985, 0.6981, 0.01877, 0.6971, 0.09429, 0.5914, 0.09429, 0.5934, 0.1985, 0.6958, 0.1985, 0.6943, 0.3209, 0.5914, 0.09429, 0.6971, 0.09429, 0.6958, 0.1985, 0.6981, 0.01877, 0.6971, 0.09429, 0.5914, 0.09429, 0.5934, 0.1985, 0.6958, 0.1985, 0.6943, 0.3209, 0.6971, 0.09429, 0.6958, 0.1985, 0.5934, 0.1985, 0.6981, 0.01877, 0.6971, 0.09429, 0.5914, 0.09429, 0.5934, 0.1985, 0.6958, 0.1985, 0.6943, 0.3209, 0.5914, 0.09429, 0.6971, 0.09429, 0.6958, 0.1985, 0.6981, 0.01877, 0.6971, 0.09429, 0.5914, 0.09429, 0.5934, 0.1985, 0.6958, 0.1985, 0.6943, 0.3209, 0.5914, 0.09429, 0.6971, 0.09429, 0.6958, 0.1985, 0.6981, 0.01877, 0.6971, 0.09429, 0.5914, 0.09429, 0.5934, 0.1985, 0.6958, 0.1985, 0.6943, 0.3209, 0.5914, 0.09429, 0.6971, 0.09429, 0.6958, 0.1985, 0.6981, 0.01877, 0.6971, 0.09429, 0.5914, 0.09429, 0.5934, 0.1985, 0.6958, 0.1985, 0.6943, 0.3209, 0.5914, 0.09429, 0.6971, 0.09429, 0.6958, 0.1985, 0.59, 0.01877, 0.6981, 0.01877, 0.6971, 0.09429, 0.877, 0.442, 0.9717, 0.441, 0.9715, 0.5514, 0.877, 0.2504, 0.972, 0.2493, 0.9719, 0.3305, 0.877, 0.3315, 0.9719, 0.3305, 0.9717, 0.441, 0.7303, 0.2877, 0.8465, 0.2877, 0.8464, 0.3937, 0.8465, 0.09158, 0.8465, 0.1818, 0.7291, 0.1818, 0.8465, 0.1818, 0.8465, 0.2877, 0.7303, 0.2877, 0.877, 0.442, 0.9717, 0.441, 0.9715, 0.5514, 0.877, 0.2504, 0.972, 0.2493, 0.9719, 0.3305, 0.877, 0.3315, 0.9719, 0.3305, 0.9717, 0.441, 0.8465, 0.2877, 0.8464, 0.3937, 0.7314, 0.3937, 0.8465, 0.09158, 0.8465, 0.1818, 0.7291, 0.1818, 0.8465, 0.1818, 0.8465, 0.2877, 0.7303, 0.2877, 0.8465, 0.2877, 0.8464, 0.3937, 0.7314, 0.3937, 0.8465, 0.09158, 0.8465, 0.1818, 0.7291, 0.1818, 0.8465, 0.1818, 0.8465, 0.2877, 0.7303, 0.2877, 0.877, 0.442, 0.9717, 0.441, 0.9715, 0.5514, 0.877, 0.2504, 0.972, 0.2493, 0.9719, 0.3305, 0.877, 0.3315, 0.9719, 0.3305, 0.9717, 0.441, 0.8465, 0.2877, 0.8464, 0.3937, 0.7314, 0.3937, 0.8465, 0.09158, 0.8465, 0.1818, 0.7291, 0.1818, 0.8465, 0.1818, 0.8465, 0.2877, 0.7303, 0.2877, 0.7303, 0.2877, 0.8465, 0.2877, 0.8464, 0.3937, 0.8465, 0.09158, 0.8465, 0.1818, 0.7291, 0.1818, 0.7291, 0.1818, 0.8465, 0.1818, 0.8465, 0.2877, 0.877, 0.442, 0.9717, 0.441, 0.9715, 0.5514, 0.877, 0.2504, 0.972, 0.2493, 0.9719, 0.3305, 0.877, 0.3315, 0.9719, 0.3305, 0.9717, 0.441])
me_cube_009.materials.append(mat_reedtop_low_001)
me_cube_009.update()
me_cube_009.normals_split_custom_set([tuple(v) for v in zip(*[iter([0.001577, -0.8246, 0.5657, 0.001534, -0.8472, 0.5313, 0.001682, -0.8472, 0.5313, -0.9978, 0.06601, 0.006387, -0.6965, 0.7158, -0.05004, -0.6964, 0.7165, -0.04047, 0.002959, 0.4086, -0.9127, -0.001177, 0.8509, -0.5253, 0.0004709, 0.4063, -0.9138, 0.7004, -0.7079, -0.09063, 0.7009, -0.7121, 0.04035, 0.7005, -0.7132, -0.02598, 0.7138, 0.7004, -0.007247, 0.7137, 0.7003, -0.01256, 0.7138, 0.7003, -0.00559, -2.327e-05, -0.5579, -0.8299, 1.981e-05, -0.5036, -0.8639, -0.005562, -0.5042, -0.8636, -0.8597, -0.5107, 0.005037, -0.9135, -0.4068, 0.006191, -0.9145, -0.4045, 0.008838, 0.006605, 0.6253, 0.7803, -3.644e-05, 0.6066, 0.795, -3.39e-05, 0.6254, 0.7803, 0.7137, 0.7002, -0.01723, 0.7137, 0.7002, -0.0198, 0.7137, 0.7003, -0.01256, -0.005562, -0.5042, -0.8636, -0.00036, -0.5039, -0.8637, -0.00657, -0.5044, -0.8634, -0.9145, -0.4045, 0.008838, -0.9519, -0.3062, 0.006661, -0.9531, -0.3026, 0.01058, 0.006408, 0.6072, 0.7945, 0.00033, 0.6127, 0.7903, -3.644e-05, 0.6066, 0.795, 0.7136, 0.6999, -0.02951, 0.7005, -0.7132, -0.02598, 0.7137, 0.7002, -0.0198, -0.00657, -0.5044, -0.8634, 0.002959, 0.4086, -0.9127, 0.0004709, 0.4063, -0.9138, -0.9531, -0.3026, 0.01058, -0.9983, 0.05793, -0.001774, -0.9978, 0.06601, 0.006387, 0.007411, 0.6125, 0.7904, 0.001577, -0.8246, 0.5657, 0.00033, 0.6127, 0.7903, 0.9083, 0.308, 0.283, 0.9324, 0.2503, 0.2607, 0.9564, -0.1175, 0.2672, -0.7821, 0.6216, 0.04259, 0.9083, 0.308, 0.283, -0.7957, 0.6055, 0.01511, -0.9836, 0.05276, -0.1723, -0.7957, 0.6055, 0.01511, -0.9818, 0.05504, -0.182, -0.942, -0.2659, -0.205, -0.9836, 0.05276, -0.1723, -0.9818, 0.05504, -0.182, -0.4921, 0.2923, -0.82, -0.4686, 0.2481, -0.8479, -0.4078, -0.288, -0.8665, 0.3064, 0.584, 0.7517, -0.4686, 0.2481, -0.8479, -0.4921, 0.2923, -0.82, 0.4482, 0.07067, 0.8911, 0.3064, 0.584, 0.7517, 0.4899, 0.06472, 0.8694, 0.4272, -0.2593, 0.8662, 0.4899, 0.06472, 0.8694, 0.4889, -0.2622, 0.832, 0.4167, 0.2088, -0.8847, 0.3992, 0.2195, -0.8902, 0.3549, -0.1101, -0.9284, -0.7199, 0.6879, -0.09239, 0.3992, 0.2195, -0.8902, 0.4167, 0.2088, -0.8847, -0.5246, 0.1226, 0.8424, -0.7199, 0.6879, -0.09239, -0.5344, 0.117, 0.8371, -0.5121, -0.2115, 0.8325, -0.5344, 0.117, 0.8371, -0.5238, -0.2119, 0.8251, 0.5762, 0.3473, -0.7399, 0.5534, 0.3729, -0.7448, 0.5195, 0.005281, -0.8545, -0.5343, 0.5978, 0.5976, 0.5534, 0.3729, -0.7448, 0.5762, 0.3473, -0.7399, -0.7183, 0.1254, 0.6844, -0.5343, 0.5978, 0.5976, -0.7182, 0.1196, 0.6855, -0.7479, -0.147, 0.6474, -0.7182, 0.1196, 0.6855, -0.7431, -0.1463, 0.6529, -0.3024, 0.8901, 0.3409, 0.1932, 0.9605, -0.2002, -0.008705, -0.0622, 0.998, 0.626, 0.7145, -0.3124, 0.1932, 0.9605, -0.2002, -0.3024, 0.8901, 0.3409, -0.2923, 0.154, -0.9438, -0.02781, 0.7399, 0.6721, 0.626, 0.7145, -0.3124, -0.6559, -0.1607, -0.7376, -0.2923, 0.154, -0.9438, -0.4084, -0.1244, -0.9043, -0.9922, 0.1244, -0.005512, -0.9868, 0.1617, -0.005274, -0.9514, -0.308, -0.0003325, 0.7197, 0.6939, 0.02253, -0.9868, 0.1617, -0.005274, -0.9922, 0.1244, -0.005512, 0.9839, 0.1787, 0.007077, 0.7148, 0.6909, 0.1086, 0.7197, 0.6939, 0.02253, 0.9893, -0.1458, 0.005033, 0.9839, 0.1787, 0.007077, 0.9893, -0.1461, 0.003771, 0.175, 0.3069, -0.9355, 0.1629, 0.2506, -0.9543, 0.12, -0.1192, -0.9856, 0.01177, 0.6216, 0.7832, 0.175, 0.3069, -0.9355, -0.006693, 0.6055, 0.7958, -0.1508, 0.05307, 0.9871, -0.006693, 0.6055, 0.7958, -0.1559, 0.05479, 0.9863, -0.1745, -0.2665, 0.9479, -0.1508, 0.05307, 0.9871, -0.1559, 0.05479, 0.9863, -0.8638, 0.2959, 0.4079, -0.8699, 0.2496, 0.4255, -0.9128, -0.2703, 0.3062, 0.7649, 0.5842, -0.2714, -0.8699, 0.2496, 0.4255, -0.8638, 0.2959, 0.4079, 0.8679, 0.06869, -0.492, 0.7649, 0.5842, -0.2714, 0.8729, 0.06452, -0.4836, 0.8061, -0.2625, -0.5305, 0.8729, 0.06452, -0.4836, 0.8133, -0.2616, -0.5197, -0.645, 0.1639, 0.7464, -0.6423, 0.1742, 0.7464, -0.7275, -0.1939, 0.6582, 0.5079, 0.6828, -0.5252, -0.6423, 0.1742, 0.7464, -0.645, 0.1639, 0.7464, 0.529, 0.1073, -0.8418, 0.5163, 0.6722, -0.5306, 0.5079, 0.6828, -0.5252, 0.4861, -0.1624, -0.8587, 0.529, 0.1073, -0.8418, 0.4651, -0.1605, -0.8706, -0.4921, 0.3231, -0.8084, -0.4548, 0.3499, -0.819, -0.4928, -0.08347, -0.8661, 0.4289, 0.5947, 0.68, -0.4548, 0.3499, -0.819, -0.4921, 0.3231, -0.8084, 0.4942, 0.1223, 0.8607, 0.4289, 0.5947, 0.68, 0.552, 0.1131, 0.8261, 0.4835, -0.1437, 0.8634, 0.552, 0.1131, 0.8261, 0.5569, -0.1496, 0.817, -0.1916, 0.2948, -0.9361, -0.1581, 0.329, -0.931, -0.1848, -0.001666, -0.9828, 0.1807, 0.6025, 0.7774, -0.1581, 0.329, -0.931, -0.1916, 0.2948, -0.9361, 0.2635, 0.05215, 0.9633, 0.1233, 0.589, 0.7987, 0.1807, 0.6025, 0.7774, 0.2899, -0.1791, 0.9401, 0.1858, 0.04917, 0.9814, 0.2635, 0.05215, 0.9633, 0.5623, 0.1428, -0.8145, 0.5457, 0.1908, -0.816, 0.4107, -0.1337, -0.9019, 0.3941, 0.6812, -0.617, 0.5457, 0.1908, -0.816, 0.5623, 0.1428, -0.8145, -0.7492, 0.1855, 0.6358, 0.2665, 0.6948, -0.668, 0.3941, 0.6812, -0.617, -0.798, -0.1431, 0.5854, -0.7492, 0.1855, 0.6358, -0.7884, -0.142, 0.5985, 0.1208, 0.2462, 0.9617, 0.1528, 0.189, 0.97, 0.2464, -0.1792, 0.9525, -0.6585, 0.6538, -0.3728, 0.1208, 0.2462, 0.9617, -0.5691, 0.6415, -0.5144, -0.246, 0.1121, -0.9628, -0.5691, 0.6415, -0.5144, -0.2249, 0.1141, -0.9677, -0.1653, -0.2071, -0.9643, -0.246, 0.1121, -0.9628, -0.2249, 0.1141, -0.9677, 0.5672, 0.3768, -0.7323, 0.544, 0.389, -0.7434, 0.4362, 0.07612, -0.8966, -0.07119, 0.5271, 0.8468, 0.544, 0.389, -0.7434, 0.5672, 0.3768, -0.7323, -0.4004, -0.06897, 0.9138, -0.07119, 0.5271, 0.8468, -0.4154, -0.07548, 0.9065, -0.3937, -0.3888, 0.833, -0.4154, -0.07548, 0.9065, -0.4158, -0.3915, 0.8209, -0.9539, 0.2418, -0.1776, -0.9471, 0.2496, -0.2017, -0.9244, -0.1297, -0.3587, 0.109, 0.5073, 0.8548, -0.9471, 0.2496, -0.2017, -0.9539, 0.2418, -0.1776, 0.7765, -0.02943, 0.6294, 0.1235, 0.4987, 0.8579, 0.109, 0.5073, 0.8548, 0.6627, -0.2745, 0.6967, 0.7765, -0.02943, 0.6294, 0.7695, -0.2886, 0.5698, 0.8499, 0.4153, -0.3244, 0.8576, 0.4345, -0.2753, 0.5178, 0.2021, -0.8313, -0.1884, 0.4358, 0.8801, 0.8576, 0.4345, -0.2753, 0.8499, 0.4153, -0.3244, -0.5423, -0.02101, 0.8399, -0.1884, 0.4358, 0.8801, -0.5426, -0.02648, 0.8396, -0.6289, -0.2892, 0.7217, -0.5426, -0.02648, 0.8396, -0.6187, -0.2873, 0.7312, -0.02092, 0.9828, 0.1832, 0.0738, 0.9973, 0.00519, 0.2061, 0.76, 0.6164, -0.09484, 0.9953, -0.01708, 0.0738, 0.9973, 0.00519, -0.02092, 0.9828, 0.1832, 0.2584, 0.9654, 0.03609, -0.0587, 0.9981, -0.02012, -0.09484, 0.9953, -0.01708, -0.4052, 0.8879, 0.2179, 0.2584, 0.9654, 0.03609, 0.2274, 0.8624, -0.4522, -0.7959, 0.6033, -0.05, -0.7284, 0.6851, 0.0006701, -0.9892, 0.1462, -0.009739, 0.05011, 0.9954, -0.08121, -0.7284, 0.6851, 0.0006701, -0.7959, 0.6033, -0.05, 0.3095, 0.9507, 0.01839, 0.05011, 0.9954, -0.08121, 0.348, 0.9327, -0.09475, 0.2296, 0.9673, 0.1081, 0.348, 0.9327, -0.09475, 0.2653, 0.9583, -0.1058, 0.2811, 0.5071, -0.8148, 0.2381, 0.4576, -0.8567, 0.1559, 0.1063, -0.982, 0.004552, 0.4256, 0.9049, 0.2811, 0.5071, -0.8148, -0.002871, 0.407, 0.9134, -0.1133, -0.174, 0.9782, -0.002871, 0.407, 0.9134, -0.1232, -0.1726, 0.9773, -0.1363, -0.4764, 0.8686, -0.1133, -0.174, 0.9782, -0.1232, -0.1726, 0.9773, -0.003795, 0.1449, 0.9894, -0.04092, 0.1003, 0.9941, -0.4294, -0.3756, 0.8213, 0.843, 0.531, 0.08563, -0.04092, 0.1003, 0.9941, -0.003795, 0.1449, 0.9894, 0.5667, 0.1531, -0.8096, 0.843, 0.531, 0.08563, 0.5367, 0.1501, -0.8303, 0.3997, -0.163, -0.9021, 0.5367, 0.1501, -0.8303, 0.3687, -0.159, -0.9159, 0.5949, 0.08364, 0.7994, 0.6649, 0.08134, 0.7425, 0.6121, -0.2267, 0.7576, -0.00207, 0.5488, 0.836, 0.6649, 0.08134, 0.7425, 0.5949, 0.08364, 0.7994, -0.9502, 0.2053, -0.2344, -0.00207, 0.5488, 0.836, -0.9412, 0.2014, -0.2712, -0.9218, -0.1173, -0.3696, -0.9412, 0.2014, -0.2712, -0.899, -0.1136, -0.423, 0.3304, 0.1684, 0.9287, 0.5648, 0.1483, 0.8118, 0.3499, -0.2399, 0.9055, -0.3807, 0.638, 0.6693, 0.5648, 0.1483, 0.8118, 0.3304, 0.1684, 0.9287, -0.7253, 0.1927, -0.6609, -0.5587, 0.6374, 0.5307, -0.3807, 0.638, 0.6693, -0.788, -0.1387, -0.5998, -0.7253, 0.1927, -0.6609, -0.6848, -0.1238, -0.7181, -0.7381, 0.474, -0.4801, -0.7145, 0.4949, -0.4945, -0.6108, 0.09834, -0.7856, 0.2121, 0.4094, 0.8874, -0.7145, 0.4949, -0.4945, -0.7381, 0.474, -0.4801, 0.3703, -0.07282, 0.9261, 0.2121, 0.4094, 0.8874, 0.4761, -0.08449, 0.8753, 0.343, -0.3212, 0.8827, 0.4761, -0.08449, 0.8753, 0.4907, -0.3375, 0.8033, -0.7106, 0.6388, 0.2949, -0.757, 0.5576, 0.3406, -0.8211, -0.0102, 0.5706, -0.157, 0.8645, -0.4774, -0.757, 0.5576, 0.3406, -0.7106, 0.6388, 0.2949, 0.3491, 0.3918, -0.8512, -0.1359, 0.5231, 0.8413, -0.157, 0.8646, -0.4774, 0.2585, 0.07859, -0.9628, 0.3491, 0.3918, -0.8512, 0.1989, 0.07998, -0.9768, -0.2011, 0.8704, -0.4493, -0.2423, 0.9039, -0.3526, 0.103, 0.4012, -0.9102, 0.05119, 0.9476, 0.3154, -0.2423, 0.9039, -0.3526, -0.2011, 0.8704, -0.4493, 0.1816, 0.5188, 0.8354, 0.1119, 0.9765, 0.1843, 0.05119, 0.9476, 0.3154, -0.4642, -0.2465, 0.8507, 0.1816, 0.5188, 0.8354, -0.4971, -0.2617, 0.8273, -0.3472, 0.9355, 0.0654, -0.38, 0.9241, 0.03933, -0.8442, 0.2951, 0.4475, 0.004357, 0.8412, -0.5408, -0.38, 0.9241, 0.03933, -0.3472, 0.9355, 0.0654, 0.008295, 0.9133, 0.4072, 0.02166, 0.8396, -0.5428, 0.004357, 0.8412, -0.5408, 0.4119, 0.07436, -0.9082, 0.008295, 0.9133, 0.4072, 0.09941, 0.1049, -0.9895, -0.155, 0.8573, -0.4909, -0.06998, 0.8874, -0.4557, -0.1755, 0.2251, -0.9584, 0.03888, 0.9023, 0.4293, -0.06998, 0.8874, -0.4557, -0.155, 0.8573, -0.4909, 0.306, 0.3391, 0.8896, 0.009465, 0.8721, 0.4892, 0.03888, 0.9023, 0.4293, 0.4199, -0.3682, 0.8296, -0.04299, 0.2954, 0.9544, 0.306, 0.3391, 0.8896, -0.8687, 0.4868, -0.09182, -0.9126, 0.4088, 0.002239, -0.9844, 0.1475, 0.09561, -0.7295, 0.682, -0.05199, -0.9126, 0.4088, 0.002239, -0.8687, 0.4868, -0.09182, 0.4435, 0.2974, -0.8455, 0.7103, 0.3922, -0.5846, 0.763, 0.4063, -0.5028, 0.763, 0.4063, -0.5028, -0.7295, 0.6838, -0.01618, -0.7295, 0.682, -0.05199, 0.01796, 0.9794, -0.2011, 0.06806, 0.9654, -0.2518, 0.3981, 0.8984, 0.1856, 0.1128, 0.9932, 0.028, 0.06806, 0.9654, -0.2518, 0.01796, 0.9794, -0.2011, -0.7668, 0.01013, -0.6418, 0.2424, 0.9664, 0.08526, 0.1766, 0.1698, -0.9695, -0.1818, 0.9371, 0.2981, 0.1128, 0.9932, 0.028, 0.2424, 0.9664, 0.08526, 0.3535, 0.05602, 0.9338, 0.4054, 0.05428, 0.9125, 0.4238, -0.3201, 0.8473, 0.2413, 0.6419, 0.7278, 0.4054, 0.05428, 0.9125, 0.3535, 0.05602, 0.9338, -0.2753, 0.3473, -0.8964, -0.3032, 0.4375, -0.8466, -0.275, 0.4381, -0.8558, -0.275, 0.4381, -0.8558, 0.2871, 0.644, 0.7091, 0.2413, 0.6419, 0.7278, 0.3099, 0.2701, 0.9116, 0.428, 0.2765, 0.8604, 0.5441, 0.1019, 0.8328, -0.3971, 0.6391, 0.6586, 0.3099, 0.2701, 0.9116, -0.2976, 0.6406, 0.7078, -0.4489, 0.01125, -0.8935, -0.4163, 0.2903, -0.8616, -0.3671, 0.01615, -0.93, -0.5054, 0.2899, -0.8127, -0.2976, 0.6406, 0.7078, -0.4163, 0.2903, -0.8616, 0.9625, 0.2691, 0.03379, 0.9638, 0.2642, 0.03574, 0.9959, 0.06969, -0.058, 0.4924, 0.6396, 0.5903, 0.9625, 0.2691, 0.03379, 0.4663, 0.6422, 0.6084, -0.9807, 0.01127, 0.195, -0.9165, 0.2892, 0.2765, -0.9774, 0.01175, 0.2111, -0.9214, 0.29, 0.2586, 0.4663, 0.6422, 0.6084, -0.9165, 0.2892, 0.2765, 0.2459, 0.2867, -0.9259, 0.1904, 0.3068, -0.9325, 0.1874, 0.03196, -0.9818, -0.429, 0.6826, 0.5916, 0.1904, 0.3068, -0.9325, 0.2459, 0.2867, -0.9259, -0.7002, 0.226, 0.6772, -0.5557, 0.3321, 0.7622, -0.5778, 0.3295, 0.7467, -0.5778, 0.3295, 0.7467, -0.3209, 0.6845, 0.6546, -0.429, 0.6826, 0.5916, -0.1123, 0.48, 0.87, -0.1363, 0.4761, 0.8688, -0.1934, 0.2962, 0.9354, 0.0563, 0.5856, -0.8086, -0.1123, 0.48, 0.87, 0.05352, 0.5839, -0.81, 0.0531, -0.2078, -0.9767, 0.05285, 0.07376, -0.9959, 0.04431, -0.2075, -0.9772, 0.06078, 0.07505, -0.9953, 0.05352, 0.5839, -0.81, 0.05285, 0.07376, -0.9959, -0.8723, 0.2632, -0.4122, -0.8644, 0.2463, -0.4383, -0.8968, -0.1166, -0.4268, 0.7359, 0.5611, 0.379, -0.8644, 0.2463, -0.4383, -0.8723, 0.2632, -0.4122, 0.8623, 0.001718, 0.5064, 0.8856, 0.08201, 0.4572, 0.8843, -1.976e-05, 0.4669, 0.8856, 0.08201, 0.4572, 0.7247, 0.5483, 0.4173, 0.7359, 0.5611, 0.379, -0.9694, 0.1804, 0.1663, -0.9677, 0.1748, 0.1819, -0.9718, -0.2053, 0.1164, 0.6532, 0.669, 0.3548, -0.9677, 0.1748, 0.1819, -0.9694, 0.1804, 0.1663, 0.9628, 0.2268, -0.1467, 0.9398, 0.3212, -0.1166, 0.9406, 0.3217, -0.1091, 0.9406, 0.3217, -0.1091, 0.6458, 0.6667, 0.3722, 0.6532, 0.669, 0.3548, 0.001577, -0.8246, 0.5657, -8.342e-05, -0.8247, 0.5655, 0.001534, -0.8472, 0.5313, -0.9978, 0.06601, 0.006387, -0.9983, 0.05793, -0.001774, -0.6965, 0.7158, -0.05004, 0.002959, 0.4086, -0.9127, -0.001409, 0.8509, -0.5253, -0.001177, 0.8509, -0.5253, 0.7004, -0.7079, -0.09063, 0.7009, -0.7126, 0.03106, 0.7009, -0.7121, 0.04035, 0.7138, 0.7004, -0.007247, 0.7137, 0.7002, -0.01723, 0.7137, 0.7003, -0.01256, -2.327e-05, -0.5579, -0.8299, -3.446e-05, -0.558, -0.8299, 1.981e-05, -0.5036, -0.8639, -0.8597, -0.5107, 0.005037, -0.8592, -0.5117, 0.003801, -0.9135, -0.4068, 0.006191, 0.006605, 0.6253, 0.7803, 0.006408, 0.6072, 0.7945, -3.644e-05, 0.6066, 0.795, 0.7137, 0.7002, -0.01723, 0.7136, 0.6999, -0.02951, 0.7137, 0.7002, -0.0198, -0.005562, -0.5042, -0.8636, 1.981e-05, -0.5036, -0.8639, -0.00036, -0.5039, -0.8637, -0.9145, -0.4045, 0.008838, -0.9135, -0.4068, 0.006191, -0.9519, -0.3062, 0.006661, 0.006408, 0.6072, 0.7945, 0.007411, 0.6125, 0.7904, 0.00033, 0.6127, 0.7903, 0.7136, 0.6999, -0.02951, 0.7004, -0.7079, -0.09063, 0.7005, -0.7132, -0.02598, -0.00657, -0.5044, -0.8634, -0.00036, -0.5039, -0.8637, 0.002959, 0.4086, -0.9127, -0.9531, -0.3026, 0.01058, -0.9519, -0.3062, 0.006661, -0.9983, 0.05793, -0.001774, 0.007411, 0.6125, 0.7904, -8.342e-05, -0.8247, 0.5655, 0.001577, -0.8246, 0.5657, -0.7821, 0.6216, 0.04259, 0.9324, 0.2503, 0.2607, 0.9083, 0.308, 0.283, -0.9836, 0.05276, -0.1723, -0.7821, 0.6216, 0.04259, -0.7957, 0.6055, 0.01511, -0.942, -0.2659, -0.205, -0.9463, -0.265, -0.1855, -0.9836, 0.05276, -0.1723, 0.3064, 0.584, 0.7517, 0.2741, 0.5851, 0.7632, -0.4686, 0.2481, -0.8479, 0.4482, 0.07067, 0.8911, 0.2741, 0.5851, 0.7632, 0.3064, 0.584, 0.7517, 0.4272, -0.2593, 0.8662, 0.4482, 0.07067, 0.8911, 0.4899, 0.06472, 0.8694, -0.7199, 0.6879, -0.09239, -0.7239, 0.685, -0.08161, 0.3992, 0.2195, -0.8902, -0.5246, 0.1226, 0.8424, -0.7239, 0.685, -0.08161, -0.7199, 0.6879, -0.09239, -0.5121, -0.2115, 0.8325, -0.5246, 0.1226, 0.8424, -0.5344, 0.117, 0.8371, -0.5343, 0.5978, 0.5976, -0.5424, 0.5981, 0.5899, 0.5534, 0.3729, -0.7448, -0.7183, 0.1254, 0.6844, -0.5424, 0.5981, 0.5899, -0.5343, 0.5978, 0.5976, -0.7479, -0.147, 0.6474, -0.7183, 0.1254, 0.6844, -0.7182, 0.1196, 0.6855, 0.626, 0.7145, -0.3124, -0.02781, 0.7399, 0.6721, 0.1932, 0.9605, -0.2002, -0.2923, 0.154, -0.9438, -0.7093, 0.09158, -0.699, -0.02781, 0.7399, 0.6721, -0.6559, -0.1607, -0.7376, -0.7093, 0.09158, -0.699, -0.2923, 0.154, -0.9438, 0.7197, 0.6939, 0.02253, 0.7148, 0.6909, 0.1086, -0.9868, 0.1617, -0.005274, 0.9839, 0.1787, 0.007077, 0.9842, 0.1769, 0.007164, 0.7148, 0.6909, 0.1086, 0.9893, -0.1458, 0.005033, 0.9842, 0.1769, 0.007164, 0.9839, 0.1787, 0.007077, 0.01177, 0.6216, 0.7832, 0.1629, 0.2506, -0.9543, 0.175, 0.3069, -0.9355, -0.1508, 0.05307, 0.9871, 0.01177, 0.6216, 0.7832, -0.006693, 0.6055, 0.7958, -0.1745, -0.2665, 0.9479, -0.1618, -0.2644, 0.9508, -0.1508, 0.05307, 0.9871, 0.7649, 0.5842, -0.2714, 0.7642, 0.585, -0.2716, -0.8699, 0.2496, 0.4255, 0.8679, 0.06869, -0.492, 0.7642, 0.585, -0.2716, 0.7649, 0.5842, -0.2714, 0.8061, -0.2625, -0.5305, 0.8679, 0.06869, -0.492, 0.8729, 0.06452, -0.4836, 0.5079, 0.6828, -0.5252, 0.5163, 0.6722, -0.5306, -0.6423, 0.1742, 0.7464, 0.529, 0.1073, -0.8418, 0.5412, 0.105, -0.8343, 0.5163, 0.6722, -0.5306, 0.4861, -0.1624, -0.8587, 0.5412, 0.105, -0.8343, 0.529, 0.1073, -0.8418, 0.4289, 0.5947, 0.68, 0.3722, 0.5953, 0.7121, -0.4548, 0.3499, -0.819, 0.4942, 0.1223, 0.8607, 0.3722, 0.5953, 0.7121, 0.4289, 0.5947, 0.68, 0.4835, -0.1437, 0.8634, 0.4942, 0.1223, 0.8607, 0.552, 0.1131, 0.8261, 0.1807, 0.6025, 0.7774, 0.1233, 0.589, 0.7987, -0.1581, 0.329, -0.931, 0.2635, 0.05215, 0.9633, 0.1858, 0.04917, 0.9814, 0.1233, 0.589, 0.7987, 0.2899, -0.1791, 0.9401, 0.1952, -0.1729, 0.9654, 0.1858, 0.04917, 0.9814, 0.3941, 0.6812, -0.617, 0.2665, 0.6948, -0.668, 0.5457, 0.1908, -0.816, -0.7492, 0.1855, 0.6358, -0.7529, 0.183, 0.6322, 0.2665, 0.6948, -0.668, -0.798, -0.1431, 0.5854, -0.7529, 0.183, 0.6322, -0.7492, 0.1855, 0.6358, -0.6585, 0.6538, -0.3728, 0.1528, 0.189, 0.97, 0.1208, 0.2462, 0.9617, -0.246, 0.1121, -0.9628, -0.6585, 0.6538, -0.3728, -0.5691, 0.6415, -0.5144, -0.1653, -0.2071, -0.9643, -0.1904, -0.2062, -0.9598, -0.246, 0.1121, -0.9628, -0.07119, 0.5271, 0.8468, -0.07787, 0.5267, 0.8465, 0.544, 0.389, -0.7434, -0.4004, -0.06897, 0.9138, -0.07787, 0.5267, 0.8465, -0.07119, 0.5271, 0.8468, -0.3937, -0.3888, 0.833, -0.4004, -0.06897, 0.9138, -0.4154, -0.07548, 0.9065, 0.109, 0.5073, 0.8548, 0.1235, 0.4987, 0.8579, -0.9471, 0.2496, -0.2017, 0.7765, -0.02943, 0.6294, 0.6902, -0.03056, 0.723, 0.1235, 0.4987, 0.8579, 0.6627, -0.2745, 0.6967, 0.6902, -0.03056, 0.723, 0.7765, -0.02943, 0.6294, -0.1884, 0.4358, 0.8801, -0.1848, 0.4383, 0.8796, 0.8576, 0.4345, -0.2753, -0.5423, -0.02101, 0.8399, -0.1848, 0.4383, 0.8796, -0.1884, 0.4358, 0.8801, -0.6289, -0.2892, 0.7217, -0.5423, -0.02101, 0.8399, -0.5426, -0.02648, 0.8396, -0.09484, 0.9953, -0.01708, -0.0587, 0.9981, -0.02012, 0.0738, 0.9973, 0.00519, 0.2584, 0.9654, 0.03609, 0.06503, 0.9711, 0.2295, -0.0587, 0.9981, -0.02012, -0.4052, 0.8879, 0.2179, 0.06503, 0.9711, 0.2295, 0.2584, 0.9654, 0.03609, 0.05011, 0.9954, -0.08121, 0.06141, 0.9981, 0.003806, -0.7284, 0.6851, 0.0006701, 0.3095, 0.9507, 0.01839, 0.06141, 0.9981, 0.003806, 0.05011, 0.9954, -0.08121, 0.2296, 0.9673, 0.1081, 0.3095, 0.9507, 0.01839, 0.348, 0.9327, -0.09475, 0.004552, 0.4256, 0.9049, 0.2381, 0.4576, -0.8567, 0.2811, 0.5071, -0.8148, -0.1133, -0.174, 0.9782, 0.004552, 0.4256, 0.9049, -0.002871, 0.407, 0.9134, -0.1363, -0.4764, 0.8686, -0.1081, -0.4733, 0.8742, -0.1133, -0.174, 0.9782, 0.843, 0.531, 0.08563, 0.8438, 0.5299, 0.08567, -0.04092, 0.1003, 0.9941, 0.5667, 0.1531, -0.8096, 0.8438, 0.5299, 0.08567, 0.843, 0.531, 0.08563, 0.3997, -0.163, -0.9021, 0.5667, 0.1531, -0.8096, 0.5367, 0.1501, -0.8303, -0.00207, 0.5488, 0.836, -0.00448, 0.5521, 0.8338, 0.6649, 0.08134, 0.7425, -0.9502, 0.2053, -0.2344, -0.00448, 0.5521, 0.8338, -0.00207, 0.5488, 0.836, -0.9218, -0.1173, -0.3696, -0.9502, 0.2053, -0.2344, -0.9412, 0.2014, -0.2712, -0.3807, 0.638, 0.6693, -0.5587, 0.6374, 0.5307, 0.5648, 0.1483, 0.8118, -0.7253, 0.1927, -0.6609, -0.8226, 0.1808, -0.5391, -0.5587, 0.6374, 0.5307, -0.788, -0.1387, -0.5998, -0.8226, 0.1808, -0.5391, -0.7253, 0.1927, -0.6609, 0.2121, 0.4094, 0.8874, 0.166, 0.4089, 0.8974, -0.7145, 0.4949, -0.4945, 0.3703, -0.07282, 0.9261, 0.166, 0.4089, 0.8974, 0.2121, 0.4094, 0.8874, 0.343, -0.3212, 0.8827, 0.3703, -0.07282, 0.9261, 0.4761, -0.08449, 0.8753, -0.157, 0.8645, -0.4774, 0.1429, 0.8731, -0.4661, -0.757, 0.5576, 0.3406, 0.3491, 0.3918, -0.8512, 0.4439, 0.3961, -0.8038, -0.1359, 0.5231, 0.8413, 0.2585, 0.07859, -0.9628, 0.4439, 0.3961, -0.8038, 0.3491, 0.3918, -0.8512, 0.05119, 0.9476, 0.3154, 0.1119, 0.9765, 0.1843, -0.2423, 0.9039, -0.3526, 0.1816, 0.5188, 0.8354, 0.2376, 0.798, 0.5539, 0.1119, 0.9765, 0.1843, -0.4642, -0.2465, 0.8507, 0.2376, 0.798, 0.5539, 0.1816, 0.5188, 0.8354, 0.004357, 0.8412, -0.5408, 0.02166, 0.8396, -0.5428, -0.38, 0.9241, 0.03933, 0.008295, 0.9133, 0.4072, 0.3228, 0.8561, 0.4035, 0.02166, 0.8396, -0.5428, 0.4119, 0.07436, -0.9082, 0.3228, 0.8561, 0.4035, 0.008295, 0.9133, 0.4072, 0.03888, 0.9023, 0.4293, 0.009465, 0.8721, 0.4892, -0.06998, 0.8874, -0.4557, 0.306, 0.3391, 0.8896, -0.04299, 0.2954, 0.9544, 0.009465, 0.8721, 0.4892, 0.4199, -0.3682, 0.8296, -0.05896, -0.3273, 0.9431, -0.04299, 0.2954, 0.9544, -0.7295, 0.682, -0.05199, -0.7295, 0.6838, -0.01618, -0.9126, 0.4088, 0.002239, 0.4435, 0.2974, -0.8455, 0.4974, 0.2917, -0.817, 0.7103, 0.3922, -0.5846, 0.763, 0.4063, -0.5028, 0.7103, 0.3922, -0.5846, -0.7295, 0.6838, -0.01618, 0.1128, 0.9932, 0.028, 0.02118, 0.9986, 0.04917, 0.06806, 0.9654, -0.2518, -0.7668, 0.01013, -0.6418, -0.1818, 0.9371, 0.2981, 0.2424, 0.9664, 0.08526, -0.1818, 0.9371, 0.2981, 0.02118, 0.9986, 0.04917, 0.1128, 0.9932, 0.028, 0.2413, 0.6419, 0.7278, 0.2871, 0.644, 0.7091, 0.4054, 0.05428, 0.9125, -0.2753, 0.3473, -0.8964, -0.3001, 0.347, -0.8885, -0.3032, 0.4375, -0.8466, -0.275, 0.4381, -0.8558, -0.3032, 0.4375, -0.8466, 0.2871, 0.644, 0.7091, -0.3971, 0.6391, 0.6586, 0.428, 0.2765, 0.8604, 0.3099, 0.2701, 0.9116, -0.4489, 0.01125, -0.8935, -0.5054, 0.2899, -0.8127, -0.4163, 0.2903, -0.8616, -0.5054, 0.2899, -0.8127, -0.3971, 0.6391, 0.6586, -0.2976, 0.6406, 0.7078, 0.4924, 0.6396, 0.5903, 0.9638, 0.2642, 0.03574, 0.9625, 0.2691, 0.03379, -0.9807, 0.01127, 0.195, -0.9214, 0.29, 0.2586, -0.9165, 0.2892, 0.2765, -0.9214, 0.29, 0.2586, 0.4924, 0.6396, 0.5903, 0.4663, 0.6422, 0.6084, -0.429, 0.6826, 0.5916, -0.3209, 0.6845, 0.6546, 0.1904, 0.3068, -0.9325, -0.7002, 0.226, 0.6772, -0.6989, 0.2262, 0.6786, -0.5557, 0.3321, 0.7622, -0.5778, 0.3295, 0.7467, -0.5557, 0.3321, 0.7622, -0.3209, 0.6845, 0.6546, 0.0563, 0.5856, -0.8086, -0.1363, 0.4761, 0.8688, -0.1123, 0.48, 0.87, 0.0531, -0.2078, -0.9767, 0.06078, 0.07505, -0.9953, 0.05285, 0.07376, -0.9959, 0.06078, 0.07505, -0.9953, 0.0563, 0.5856, -0.8086, 0.05352, 0.5839, -0.81, 0.7359, 0.5611, 0.379, 0.7247, 0.5483, 0.4173, -0.8644, 0.2463, -0.4383, 0.8623, 0.001718, 0.5064, 0.8657, 0.0809, 0.494, 0.8856, 0.08201, 0.4572, 0.8856, 0.08201, 0.4572, 0.8657, 0.0809, 0.494, 0.7247, 0.5483, 0.4173, 0.6532, 0.669, 0.3548, 0.6458, 0.6667, 0.3722, -0.9677, 0.1748, 0.1819, 0.9628, 0.2268, -0.1467, 0.9613, 0.2271, -0.1558, 0.9398, 0.3212, -0.1166, 0.9406, 0.3217, -0.1091, 0.9398, 0.3212, -0.1166, 0.6458, 0.6667, 0.3722])] * 3)])
me_cube_010 = bpy.data.meshes.new('Cube.010')
me_cube_010.from_pydata([(0.06487, -0.05493, 0.06799), (-0.06488, -0.05529, 0.06802), (-0.06487, -0.05582, -0.06799), (0.06488, -0.05546, -0.06802), (0.0113, 2.667, 0.0571), (-0.05814, 2.667, 0.05707), (-0.05813, 2.672, -0.01551), (0.01131, 2.673, -0.01548), (0.05823, 0.7482, 0.03653), (-0.05437, 0.7478, 0.03657), (-0.05436, 0.749, -0.08118), (0.05823, 0.7494, -0.08122), (0.04078, 1.726, 0.01717), (-0.05116, 1.724, 0.01716), (-0.05115, 1.728, -0.07896), (0.04078, 1.729, -0.07894), (-0.03111, 6.067, 0.5924), (-0.02874, 6.759, 0.7739), (-0.03623, 6.094, 0.4899), (-0.03386, 6.786, 0.6713), (0.07065, 6.068, 0.5877), (0.07302, 6.761, 0.7692), (0.06553, 6.095, 0.4852), (0.0679, 6.788, 0.6666), (-0.04649, 6.29, 0.6667), (-0.04558, 6.547, 0.7358), (-0.0524, 6.583, 0.5991), (-0.05331, 6.326, 0.53), (0.08328, 6.585, 0.5928), (0.08237, 6.328, 0.5237), (0.0901, 6.549, 0.7295), (0.08919, 6.292, 0.6605), (-0.04487, 6.065, 0.5374), (-0.04237, 6.675, 0.7672), (-0.04239, 6.788, 0.7274), (-0.05071, 6.198, 0.4984), (0.01404, 6.082, 0.472), (0.01652, 6.806, 0.662), (0.07916, 6.2, 0.4924), (0.07918, 6.066, 0.5317), (0.08166, 6.79, 0.7216), (0.08569, 6.165, 0.6233), (0.02027, 6.049, 0.5971), (0.02275, 6.773, 0.787), (-0.04418, 6.163, 0.6293), (-0.0489, 6.71, 0.6363), (0.08097, 6.712, 0.6303), (0.0875, 6.677, 0.7611), (0.02263, 6.284, 0.6892), (0.02354, 6.541, 0.7583), (0.1112, 6.31, 0.5909), (0.1121, 6.567, 0.66), (0.01325, 6.334, 0.5012), (0.01416, 6.59, 0.5703), (-0.07533, 6.308, 0.5996), (-0.07443, 6.564, 0.6686), (-0.07005, 6.694, 0.7033), (0.01481, 6.719, 0.6091), (0.1087, 6.696, 0.695), (0.0238, 6.671, 0.7892), (0.01704, 6.009, 0.5251), (0.01975, 6.822, 0.7334), (0.02198, 6.156, 0.6505), (0.1068, 6.181, 0.5563), (0.013, 6.204, 0.4704), (-0.07187, 6.179, 0.5645)], [], [(9, 0, 8), (13, 8, 12), (2, 9, 10), (3, 10, 11), (8, 3, 11), (11, 14, 15), (11, 12, 8), (10, 13, 14), (6, 13, 5), (7, 14, 6), (12, 7, 4), (13, 4, 5), (9, 1, 0), (13, 9, 8), (2, 1, 9), (3, 2, 10), (8, 0, 3), (11, 10, 14), (11, 15, 12), (10, 9, 13), (6, 14, 13), (7, 15, 14), (12, 15, 7), (13, 12, 4), (33, 55, 25), (17, 56, 33), (56, 19, 45), (55, 45, 26), (45, 53, 26), (19, 57, 45), (57, 23, 46), (53, 46, 28), (46, 51, 28), (23, 58, 46), (58, 21, 47), (51, 47, 30), (47, 49, 30), (21, 59, 47), (59, 17, 33), (49, 33, 25), (36, 32, 18), (36, 39, 60), (39, 42, 60), (32, 42, 16), (23, 61, 40), (19, 61, 37), (61, 17, 43), (61, 21, 40), (20, 62, 42), (41, 48, 62), (48, 44, 62), (62, 16, 42), (48, 25, 24), (28, 50, 29), (22, 63, 39), (38, 50, 63), (50, 41, 63), (63, 20, 39), (51, 31, 50), (26, 52, 27), (18, 64, 36), (35, 52, 64), (52, 38, 64), (64, 22, 36), (53, 29, 52), (24, 55, 54), (16, 65, 32), (44, 54, 65), (54, 35, 65), (65, 18, 32), (54, 26, 27), (49, 31, 30), (33, 56, 55), (17, 34, 56), (56, 34, 19), (55, 56, 45), (45, 57, 53), (19, 37, 57), (57, 37, 23), (53, 57, 46), (46, 58, 51), (23, 40, 58), (58, 40, 21), (51, 58, 47), (47, 59, 49), (21, 43, 59), (59, 43, 17), (49, 59, 33), (36, 60, 32), (36, 22, 39), (39, 20, 42), (32, 60, 42), (23, 37, 61), (19, 34, 61), (61, 34, 17), (61, 43, 21), (20, 41, 62), (41, 31, 48), (48, 24, 44), (62, 44, 16), (48, 49, 25), (28, 51, 50), (22, 38, 63), (38, 29, 50), (50, 31, 41), (63, 41, 20), (51, 30, 31), (26, 53, 52), (18, 35, 64), (35, 27, 52), (52, 29, 38), (64, 38, 22), (53, 28, 29), (24, 25, 55), (16, 44, 65), (44, 24, 54), (54, 27, 35), (65, 35, 18), (54, 55, 26), (49, 48, 31)])
me_cube_010.polygons.foreach_set('use_smooth', [True] * 120)
me_cube_010.polygons.foreach_set('material_index', [0, 0, 0, 0, 0, 0, 0, 0, 0, 0, 0, 0, 0, 0, 0, 0, 0, 0, 0, 0, 0, 0, 0, 0, 1, 1, 1, 1, 1, 1, 1, 1, 1, 1, 1, 1, 1, 1, 1, 1, 1, 1, 1, 1, 1, 1, 1, 1, 1, 1, 1, 1, 1, 1, 1, 1, 1, 1, 1, 1, 1, 1, 1, 1, 1, 1, 1, 1, 1, 1, 1, 1, 1, 1, 1, 1, 1, 1, 1, 1, 1, 1, 1, 1, 1, 1, 1, 1, 1, 1, 1, 1, 1, 1, 1, 1, 1, 1, 1, 1, 1, 1, 1, 1, 1, 1, 1, 1, 1, 1, 1, 1, 1, 1, 1, 1, 1, 1, 1, 1])
_uv = me_cube_010.uv_layers.new(name='UVMap')
_uv.uv.foreach_set('vector', [0.1067, 0.2965, 0.1562, 0.008476, 0.1498, 0.2969, 0.1067, 0.6493, 0.1498, 0.2969, 0.1418, 0.6498, 0.05725, 0.008132, 0.1067, 0.2965, 0.06368, 0.2968, 0.007812, 0.009902, 0.06368, 0.2968, 0.02067, 0.2981, 0.1498, 0.2969, 0.2057, 0.009909, 0.1928, 0.2982, 0.02067, 0.2981, 0.07161, 0.6496, 0.03655, 0.6509, 0.1928, 0.2982, 0.1418, 0.6498, 0.1498, 0.2969, 0.06368, 0.2968, 0.1067, 0.6493, 0.07161, 0.6496, 0.08026, 0.9917, 0.1067, 0.6493, 0.1067, 0.9916, 0.05381, 0.9922, 0.07161, 0.6496, 0.08026, 0.9917, 0.1418, 0.6498, 0.1597, 0.9922, 0.1332, 0.9914, 0.1067, 0.6493, 0.1332, 0.9914, 0.1067, 0.9916, 0.1067, 0.2965, 0.1067, 0.007812, 0.1562, 0.008476, 0.1067, 0.6493, 0.1067, 0.2965, 0.1498, 0.2969, 0.05725, 0.008132, 0.1067, 0.007812, 0.1067, 0.2965, 0.007812, 0.009902, 0.05725, 0.008132, 0.06368, 0.2968, 0.1498, 0.2969, 0.1562, 0.008476, 0.2057, 0.009909, 0.02067, 0.2981, 0.06368, 0.2968, 0.07161, 0.6496, 0.1928, 0.2982, 0.1769, 0.6508, 0.1418, 0.6498, 0.06368, 0.2968, 0.1067, 0.2965, 0.1067, 0.6493, 0.08026, 0.9917, 0.07161, 0.6496, 0.1067, 0.6493, 0.05381, 0.9922, 0.03655, 0.6509, 0.07161, 0.6496, 0.1418, 0.6498, 0.1769, 0.6508, 0.1597, 0.9922, 0.1067, 0.6493, 0.1418, 0.6498, 0.1332, 0.9914, 0.3933, 0.8039, 0.3201, 0.7786, 0.3523, 0.7492, 0.4125, 0.8366, 0.3679, 0.8264, 0.3933, 0.8039, 0.3679, 0.8264, 0.3783, 0.8709, 0.3455, 0.8518, 0.3201, 0.7786, 0.3455, 0.8518, 0.2909, 0.8108, 0.3455, 0.8518, 0.2616, 0.8482, 0.2909, 0.8108, 0.3783, 0.8709, 0.3302, 0.8855, 0.3455, 0.8518, 0.3302, 0.8855, 0.371, 0.9298, 0.3166, 0.9277, 0.2616, 0.8482, 0.3166, 0.9277, 0.233, 0.8912, 0.3166, 0.9277, 0.1994, 0.9472, 0.233, 0.8912, 0.371, 0.9298, 0.3138, 0.9875, 0.3166, 0.9277, 0.5291, 0.7721, 0.4714, 0.8294, 0.4693, 0.7749, 0.4888, 0.6577, 0.4693, 0.7749, 0.4328, 0.6913, 0.4693, 0.7749, 0.3897, 0.7199, 0.4328, 0.6913, 0.4714, 0.8294, 0.4271, 0.7886, 0.4693, 0.7749, 0.4271, 0.7886, 0.4125, 0.8366, 0.3933, 0.8039, 0.3897, 0.7199, 0.3933, 0.8039, 0.3523, 0.7492, 0.09534, 0.6125, 0.1356, 0.5939, 0.1217, 0.6139, 0.09534, 0.6125, 0.03131, 0.5887, 0.09516, 0.5534, 0.1304, 0.4895, 0.1543, 0.5536, 0.09516, 0.5534, 0.1356, 0.5939, 0.1543, 0.5536, 0.1557, 0.58, 0.371, 0.9298, 0.4393, 0.8977, 0.4038, 0.9622, 0.3783, 0.8709, 0.4393, 0.8977, 0.3797, 0.8976, 0.4393, 0.8977, 0.4125, 0.8366, 0.4392, 0.838, 0.4393, 0.8977, 0.4714, 0.8294, 0.5039, 0.8622, 0.1628, 0.5217, 0.2032, 0.5655, 0.1543, 0.5536, 0.2167, 0.5236, 0.2709, 0.6026, 0.2032, 0.5655, 0.2709, 0.6026, 0.1882, 0.5989, 0.2032, 0.5655, 0.2032, 0.5655, 0.1557, 0.58, 0.1543, 0.5536, 0.2709, 0.6026, 0.3523, 0.7492, 0.2424, 0.6394, 0.233, 0.8912, 0.0465, 0.7899, 0.1008, 0.7581, 0.06348, 0.6211, 0.006564, 0.6777, 0.03131, 0.5887, 0.06542, 0.675, 0.0465, 0.7899, 0.006564, 0.6777, 0.3316, 0.5047, 0.2167, 0.5236, 0.2195, 0.4648, 0.2195, 0.4648, 0.1628, 0.5217, 0.1304, 0.4895, 0.4888, 0.6577, 0.2998, 0.559, 0.3316, 0.5047, 0.2909, 0.8108, 0.1444, 0.7293, 0.1813, 0.7007, 0.1217, 0.6139, 0.1073, 0.6615, 0.09534, 0.6125, 0.1407, 0.6464, 0.1444, 0.7293, 0.1073, 0.6615, 0.1444, 0.7293, 0.06542, 0.675, 0.1073, 0.6615, 0.1073, 0.6615, 0.06348, 0.6211, 0.09534, 0.6125, 0.2616, 0.8482, 0.1008, 0.7581, 0.1444, 0.7293, 0.2424, 0.6394, 0.3201, 0.7786, 0.2135, 0.6715, 0.1557, 0.58, 0.1659, 0.6241, 0.1356, 0.5939, 0.1882, 0.5989, 0.2135, 0.6715, 0.1659, 0.6241, 0.2135, 0.6715, 0.1407, 0.6464, 0.1659, 0.6241, 0.1659, 0.6241, 0.1217, 0.6139, 0.1356, 0.5939, 0.2135, 0.6715, 0.2909, 0.8108, 0.1813, 0.7007, 0.3897, 0.7199, 0.2998, 0.559, 0.4328, 0.6913, 0.3933, 0.8039, 0.3679, 0.8264, 0.3201, 0.7786, 0.4125, 0.8366, 0.3985, 0.8569, 0.3679, 0.8264, 0.3679, 0.8264, 0.3985, 0.8569, 0.3783, 0.8709, 0.3201, 0.7786, 0.3679, 0.8264, 0.3455, 0.8518, 0.3455, 0.8518, 0.3302, 0.8855, 0.2616, 0.8482, 0.3783, 0.8709, 0.3797, 0.8976, 0.3302, 0.8855, 0.3302, 0.8855, 0.3797, 0.8976, 0.371, 0.9298, 0.2616, 0.8482, 0.3302, 0.8855, 0.3166, 0.9277, 0.3166, 0.9277, 0.3138, 0.9875, 0.1994, 0.9472, 0.371, 0.9298, 0.4038, 0.9622, 0.3138, 0.9875, 0.5291, 0.7721, 0.5039, 0.8622, 0.4714, 0.8294, 0.4888, 0.6577, 0.5291, 0.7721, 0.4693, 0.7749, 0.4693, 0.7749, 0.4271, 0.7886, 0.3897, 0.7199, 0.4714, 0.8294, 0.4392, 0.838, 0.4271, 0.7886, 0.4271, 0.7886, 0.4392, 0.838, 0.4125, 0.8366, 0.3897, 0.7199, 0.4271, 0.7886, 0.3933, 0.8039, 0.09534, 0.6125, 0.09516, 0.5534, 0.1356, 0.5939, 0.09534, 0.6125, 0.06348, 0.6211, 0.03131, 0.5887, 0.1304, 0.4895, 0.1628, 0.5217, 0.1543, 0.5536, 0.1356, 0.5939, 0.09516, 0.5534, 0.1543, 0.5536, 0.371, 0.9298, 0.3797, 0.8976, 0.4393, 0.8977, 0.3783, 0.8709, 0.3985, 0.8569, 0.4393, 0.8977, 0.4393, 0.8977, 0.3985, 0.8569, 0.4125, 0.8366, 0.4393, 0.8977, 0.4392, 0.838, 0.4714, 0.8294, 0.1628, 0.5217, 0.2167, 0.5236, 0.2032, 0.5655, 0.2167, 0.5236, 0.2998, 0.559, 0.2709, 0.6026, 0.2709, 0.6026, 0.2424, 0.6394, 0.1882, 0.5989, 0.2032, 0.5655, 0.1882, 0.5989, 0.1557, 0.58, 0.2709, 0.6026, 0.3897, 0.7199, 0.3523, 0.7492, 0.233, 0.8912, 0.1994, 0.9472, 0.0465, 0.7899, 0.06348, 0.6211, 0.06542, 0.675, 0.006564, 0.6777, 0.06542, 0.675, 0.1008, 0.7581, 0.0465, 0.7899, 0.3316, 0.5047, 0.2998, 0.559, 0.2167, 0.5236, 0.2195, 0.4648, 0.2167, 0.5236, 0.1628, 0.5217, 0.4888, 0.6577, 0.4328, 0.6913, 0.2998, 0.559, 0.2909, 0.8108, 0.2616, 0.8482, 0.1444, 0.7293, 0.1217, 0.6139, 0.1407, 0.6464, 0.1073, 0.6615, 0.1407, 0.6464, 0.1813, 0.7007, 0.1444, 0.7293, 0.1444, 0.7293, 0.1008, 0.7581, 0.06542, 0.675, 0.1073, 0.6615, 0.06542, 0.675, 0.06348, 0.6211, 0.2616, 0.8482, 0.233, 0.8912, 0.1008, 0.7581, 0.2424, 0.6394, 0.3523, 0.7492, 0.3201, 0.7786, 0.1557, 0.58, 0.1882, 0.5989, 0.1659, 0.6241, 0.1882, 0.5989, 0.2424, 0.6394, 0.2135, 0.6715, 0.2135, 0.6715, 0.1813, 0.7007, 0.1407, 0.6464, 0.1659, 0.6241, 0.1407, 0.6464, 0.1217, 0.6139, 0.2135, 0.6715, 0.3201, 0.7786, 0.2909, 0.8108, 0.3897, 0.7199, 0.2709, 0.6026, 0.2998, 0.559])
me_cube_010.materials.append(mat_reedbottom_001)
me_cube_010.materials.append(mat_reedtop_low_001)
me_cube_010.update()
me_cube_010.normals_split_custom_set([tuple(v) for v in zip(*[iter([-0.708, 0.02677, 0.7057, 0.7002, 0.03372, 0.7132, 0.7102, 0.02999, 0.7034, -0.713, -0.009065, 0.7011, 0.7102, 0.02999, 0.7034, 0.7152, 0.00964, 0.6989, -0.7135, -0.002147, -0.7007, -0.708, 0.02677, 0.7057, -0.704, 0.0006469, -0.7102, 0.7111, -0.00564, -0.7031, -0.704, 0.0006469, -0.7102, 0.706, 0.004217, -0.7082, 0.7102, 0.02999, 0.7034, 0.7111, -0.00564, -0.7031, 0.706, 0.004217, -0.7082, 0.706, 0.004217, -0.7082, -0.6988, 0.02316, -0.7149, 0.7011, 0.04187, -0.7118, 0.706, 0.004217, -0.7082, 0.7152, 0.00964, 0.6989, 0.7102, 0.02999, 0.7034, -0.704, 0.0006469, -0.7102, -0.713, -0.009065, 0.7011, -0.6988, 0.02316, -0.7149, -0.7064, 0.04223, -0.7065, -0.713, -0.009065, 0.7011, -0.7144, -0.03486, 0.6989, 0.6999, 0.0697, -0.7109, -0.6988, 0.02316, -0.7149, -0.7064, 0.04223, -0.7065, 0.7152, 0.00964, 0.6989, 0.6999, 0.0697, -0.7109, 0.7071, -0.007788, 0.7071, -0.713, -0.009065, 0.7011, 0.7071, -0.007788, 0.7071, -0.7144, -0.03486, 0.6989, -0.708, 0.02677, 0.7057, -0.7024, 0.03703, 0.7108, 0.7002, 0.03372, 0.7132, -0.713, -0.009065, 0.7011, -0.708, 0.02677, 0.7057, 0.7102, 0.02999, 0.7034, -0.7135, -0.002147, -0.7007, -0.7024, 0.03703, 0.7108, -0.708, 0.02677, 0.7057, 0.7111, -0.00564, -0.7031, -0.7135, -0.002147, -0.7007, -0.704, 0.0006469, -0.7102, 0.7102, 0.02999, 0.7034, 0.7002, 0.03372, 0.7132, 0.7111, -0.00564, -0.7031, 0.706, 0.004217, -0.7082, -0.704, 0.0006469, -0.7102, -0.6988, 0.02316, -0.7149, 0.706, 0.004217, -0.7082, 0.7011, 0.04187, -0.7118, 0.7152, 0.00964, 0.6989, -0.704, 0.0006469, -0.7102, -0.708, 0.02677, 0.7057, -0.713, -0.009065, 0.7011, -0.7064, 0.04223, -0.7065, -0.6988, 0.02316, -0.7149, -0.713, -0.009065, 0.7011, 0.6999, 0.0697, -0.7109, 0.7011, 0.04187, -0.7118, -0.6988, 0.02316, -0.7149, 0.7152, 0.00964, 0.6989, 0.7011, 0.04187, -0.7118, 0.6999, 0.0697, -0.7109, -0.713, -0.009065, 0.7011, 0.7152, 0.00964, 0.6989, 0.7071, -0.007788, 0.7071, -0.9365, -0.3432, 0.07265, -0.9692, 0.1025, -0.224, -0.7249, -0.6754, 0.1352, -0.4877, 0.8476, 0.2092, -0.6255, 0.7763, -0.0785, -0.9365, -0.3432, 0.07265, -0.6255, 0.7763, -0.0785, -0.1577, 0.9872, 0.02375, -0.5088, 0.8518, -0.1249, -0.9692, 0.1025, -0.224, -0.5088, 0.8518, -0.1249, -0.649, 0.7507, -0.1235, -0.5088, 0.8518, -0.1249, -0.04099, 0.874, -0.4841, -0.649, 0.7507, -0.1235, -0.1577, 0.9872, 0.02375, -0.03215, 0.9281, -0.371, -0.5088, 0.8518, -0.1249, -0.03215, 0.9281, -0.371, 0.1259, 0.992, -0.002851, 0.4194, 0.88, -0.2228, -0.04099, 0.874, -0.4841, 0.4194, 0.88, -0.2228, 0.5183, 0.8119, -0.2685, 0.4194, 0.88, -0.2228, 0.6976, 0.7018, 0.1441, 0.5183, 0.8119, -0.2685, 0.1259, 0.992, -0.002851, 0.6005, 0.7997, 0.001881, 0.4194, 0.88, -0.2228, 0.6005, 0.7997, 0.001881, 0.4538, 0.8707, 0.1897, 0.935, -0.3546, -0.00639, 0.6976, 0.7018, 0.1441, 0.935, -0.3546, -0.00639, 0.6808, -0.7213, 0.1277, 0.935, -0.3546, -0.00639, 0.05535, -0.8581, 0.5105, 0.6808, -0.7213, 0.1277, 0.4538, 0.8707, 0.1897, 0.08779, -0.785, 0.6133, 0.935, -0.3546, -0.00639, 0.08779, -0.785, 0.6133, -0.4877, 0.8476, 0.2092, -0.9365, -0.3432, 0.07265, 0.05535, -0.8581, 0.5105, -0.9365, -0.3432, 0.07265, -0.7249, -0.6754, 0.1352, -0.02374, -0.9284, -0.3707, -0.1836, -0.9828, 0.01792, -0.4298, -0.8836, -0.1859, -0.02374, -0.9284, -0.3707, 0.2002, -0.9797, -0.01208, 6.366e-06, -0.9991, 0.04201, 0.2002, -0.9797, -0.01208, 0.005502, -0.9967, -0.0811, 6.366e-06, -0.9991, 0.04201, -0.1836, -0.9828, 0.01792, 0.005502, -0.9967, -0.0811, -0.1816, -0.9829, -0.03209, 0.1259, 0.992, -0.002851, -2.517e-05, 0.9982, -0.05953, 0.1126, 0.9936, -0.01298, -0.1577, 0.9872, 0.02375, -2.517e-05, 0.9982, -0.05953, 0.0003554, 0.9917, 0.1287, -2.517e-05, 0.9982, -0.05953, -0.4877, 0.8476, 0.2092, 0.02664, 0.9426, 0.3329, -2.517e-05, 0.9982, -0.05953, 0.4538, 0.8707, 0.1897, 0.1126, 0.9936, -0.01298, 0.1557, -0.9878, -0.001019, 0.0425, -0.9106, 0.4111, 0.005502, -0.9967, -0.0811, 0.5196, -0.8398, 0.1576, 0.05113, -0.8737, 0.4837, 0.0425, -0.9106, 0.4111, 0.05113, -0.8737, 0.4837, -0.5758, -0.8065, 0.1342, 0.0425, -0.9106, 0.4111, 0.0425, -0.9106, 0.4111, -0.1816, -0.9829, -0.03209, 0.005502, -0.9967, -0.0811, 0.05113, -0.8737, 0.4837, -0.7249, -0.6754, 0.1352, -0.6802, -0.7199, 0.138, 0.5183, 0.8119, -0.2685, 0.731, -0.4684, 0.4961, 0.524, 0.7978, -0.2983, 0.346, -0.8943, -0.2837, 0.6355, -0.7721, 0.007849, 0.2002, -0.9797, -0.01208, 0.7037, 0.6626, -0.2564, 0.731, -0.4684, 0.4961, 0.6355, -0.7721, 0.007849, 0.731, -0.4684, 0.4961, 0.5196, -0.8398, 0.1576, 0.6355, -0.7721, 0.007849, 0.6355, -0.7721, 0.007849, 0.1557, -0.9878, -0.001019, 0.2002, -0.9797, -0.01208, 0.6976, 0.7018, 0.1441, 0.6214, -0.7689, 0.1506, 0.731, -0.4684, 0.4961, -0.649, 0.7507, -0.1235, -0.04169, 0.8585, -0.5111, -0.6912, 0.7131, -0.1176, -0.4298, -0.8836, -0.1859, -0.05812, 0.7883, -0.6125, -0.02374, -0.9284, -0.3707, -0.9174, 0.3978, -0.008062, -0.04169, 0.8585, -0.5111, -0.05812, 0.7883, -0.6125, -0.04169, 0.8585, -0.5111, 0.7037, 0.6626, -0.2564, -0.05812, 0.7883, -0.6125, -0.05812, 0.7883, -0.6125, 0.346, -0.8943, -0.2837, -0.02374, -0.9284, -0.3707, -0.04099, 0.874, -0.4841, 0.524, 0.7978, -0.2983, -0.04169, 0.8585, -0.5111, -0.6802, -0.7199, 0.138, -0.9692, 0.1025, -0.224, -0.918, -0.3697, -0.1437, -0.1816, -0.9829, -0.03209, -0.6192, -0.7851, -0.01507, -0.1836, -0.9828, 0.01792, -0.5758, -0.8065, 0.1342, -0.918, -0.3697, -0.1437, -0.6192, -0.7851, -0.01507, -0.918, -0.3697, -0.1437, -0.9174, 0.3978, -0.008062, -0.6192, -0.7851, -0.01507, -0.6192, -0.7851, -0.01507, -0.4298, -0.8836, -0.1859, -0.1836, -0.9828, 0.01792, -0.918, -0.3697, -0.1437, -0.649, 0.7507, -0.1235, -0.6912, 0.7131, -0.1176, 0.05535, -0.8581, 0.5105, 0.6214, -0.7689, 0.1506, 0.6808, -0.7213, 0.1277, -0.9365, -0.3432, 0.07265, -0.6255, 0.7763, -0.0785, -0.9692, 0.1025, -0.224, -0.4877, 0.8476, 0.2092, -0.1459, 0.9887, -0.03574, -0.6255, 0.7763, -0.0785, -0.6255, 0.7763, -0.0785, -0.1459, 0.9887, -0.03574, -0.1577, 0.9872, 0.02375, -0.9692, 0.1025, -0.224, -0.6255, 0.7763, -0.0785, -0.5088, 0.8518, -0.1249, -0.5088, 0.8518, -0.1249, -0.03215, 0.9281, -0.371, -0.04099, 0.874, -0.4841, -0.1577, 0.9872, 0.02375, 0.0003554, 0.9917, 0.1287, -0.03215, 0.9281, -0.371, -0.03215, 0.9281, -0.371, 0.0003554, 0.9917, 0.1287, 0.1259, 0.992, -0.002851, -0.04099, 0.874, -0.4841, -0.03215, 0.9281, -0.371, 0.4194, 0.88, -0.2228, 0.4194, 0.88, -0.2228, 0.6005, 0.7997, 0.001881, 0.6976, 0.7018, 0.1441, 0.1259, 0.992, -0.002851, 0.1126, 0.9936, -0.01298, 0.6005, 0.7997, 0.001881, 0.6005, 0.7997, 0.001881, 0.1126, 0.9936, -0.01298, 0.4538, 0.8707, 0.1897, 0.6976, 0.7018, 0.1441, 0.6005, 0.7997, 0.001881, 0.935, -0.3546, -0.00639, 0.935, -0.3546, -0.00639, 0.08779, -0.785, 0.6133, 0.05535, -0.8581, 0.5105, 0.4538, 0.8707, 0.1897, 0.02664, 0.9426, 0.3329, 0.08779, -0.785, 0.6133, 0.08779, -0.785, 0.6133, 0.02664, 0.9426, 0.3329, -0.4877, 0.8476, 0.2092, 0.05535, -0.8581, 0.5105, 0.08779, -0.785, 0.6133, -0.9365, -0.3432, 0.07265, -0.02374, -0.9284, -0.3707, 6.366e-06, -0.9991, 0.04201, -0.1836, -0.9828, 0.01792, -0.02374, -0.9284, -0.3707, 0.346, -0.8943, -0.2837, 0.2002, -0.9797, -0.01208, 0.2002, -0.9797, -0.01208, 0.1557, -0.9878, -0.001019, 0.005502, -0.9967, -0.0811, -0.1836, -0.9828, 0.01792, 6.366e-06, -0.9991, 0.04201, 0.005502, -0.9967, -0.0811, 0.1259, 0.992, -0.002851, 0.0003554, 0.9917, 0.1287, -2.517e-05, 0.9982, -0.05953, -0.1577, 0.9872, 0.02375, -0.1459, 0.9887, -0.03574, -2.517e-05, 0.9982, -0.05953, -2.517e-05, 0.9982, -0.05953, -0.1459, 0.9887, -0.03574, -0.4877, 0.8476, 0.2092, -2.517e-05, 0.9982, -0.05953, 0.02664, 0.9426, 0.3329, 0.4538, 0.8707, 0.1897, 0.1557, -0.9878, -0.001019, 0.5196, -0.8398, 0.1576, 0.0425, -0.9106, 0.4111, 0.5196, -0.8398, 0.1576, 0.6214, -0.7689, 0.1506, 0.05113, -0.8737, 0.4837, 0.05113, -0.8737, 0.4837, -0.6802, -0.7199, 0.138, -0.5758, -0.8065, 0.1342, 0.0425, -0.9106, 0.4111, -0.5758, -0.8065, 0.1342, -0.1816, -0.9829, -0.03209, 0.05113, -0.8737, 0.4837, 0.05535, -0.8581, 0.5105, -0.7249, -0.6754, 0.1352, 0.5183, 0.8119, -0.2685, 0.6976, 0.7018, 0.1441, 0.731, -0.4684, 0.4961, 0.346, -0.8943, -0.2837, 0.7037, 0.6626, -0.2564, 0.6355, -0.7721, 0.007849, 0.7037, 0.6626, -0.2564, 0.524, 0.7978, -0.2983, 0.731, -0.4684, 0.4961, 0.731, -0.4684, 0.4961, 0.6214, -0.7689, 0.1506, 0.5196, -0.8398, 0.1576, 0.6355, -0.7721, 0.007849, 0.5196, -0.8398, 0.1576, 0.1557, -0.9878, -0.001019, 0.6976, 0.7018, 0.1441, 0.6808, -0.7213, 0.1277, 0.6214, -0.7689, 0.1506, -0.649, 0.7507, -0.1235, -0.04099, 0.874, -0.4841, -0.04169, 0.8585, -0.5111, -0.4298, -0.8836, -0.1859, -0.9174, 0.3978, -0.008062, -0.05812, 0.7883, -0.6125, -0.9174, 0.3978, -0.008062, -0.6912, 0.7131, -0.1176, -0.04169, 0.8585, -0.5111, -0.04169, 0.8585, -0.5111, 0.524, 0.7978, -0.2983, 0.7037, 0.6626, -0.2564, -0.05812, 0.7883, -0.6125, 0.7037, 0.6626, -0.2564, 0.346, -0.8943, -0.2837, -0.04099, 0.874, -0.4841, 0.5183, 0.8119, -0.2685, 0.524, 0.7978, -0.2983, -0.6802, -0.7199, 0.138, -0.7249, -0.6754, 0.1352, -0.9692, 0.1025, -0.224, -0.1816, -0.9829, -0.03209, -0.5758, -0.8065, 0.1342, -0.6192, -0.7851, -0.01507, -0.5758, -0.8065, 0.1342, -0.6802, -0.7199, 0.138, -0.918, -0.3697, -0.1437, -0.918, -0.3697, -0.1437, -0.6912, 0.7131, -0.1176, -0.9174, 0.3978, -0.008062, -0.6192, -0.7851, -0.01507, -0.9174, 0.3978, -0.008062, -0.4298, -0.8836, -0.1859, -0.918, -0.3697, -0.1437, -0.9692, 0.1025, -0.224, -0.649, 0.7507, -0.1235, 0.05535, -0.8581, 0.5105, 0.05113, -0.8737, 0.4837, 0.6214, -0.7689, 0.1506])] * 3)])

# ---- objects
ob_reedup_low = bpy.data.objects.new('ReedUp_low', me_cube_009)
ob_reed1bottom_low = bpy.data.objects.new('Reed1Bottom_low', me_cube_010)

# ---- transforms, parenting, visibility, modifiers, constraints
ob_reedup_low.parent = ob_reed1bottom_low
ob_reedup_low.matrix_parent_inverse = Matrix(((1.0, -0.0, 0.0, 0.0161), (-0.0, 1.0, -0.0, -0.02205), (0.0, -0.0, 1.0, 0.1604), (-0.0, 0.0, -0.0, 1.0)))
ob_reedup_low.location = (-0.01201, 4.981, 0.1541)
ob_reedup_low.color = (0.8, 0.8, 0.8, 1.0)
ob_reed1bottom_low.location = (-0.0161, 0.02205, -0.1604)
ob_reed1bottom_low.rotation_euler = (1.571, -0.0, 0.0)
ob_reed1bottom_low.color = (0.8, 0.8, 0.8, 1.0)

# ---- collection membership
scene.collection.objects.link(ob_reedup_low)
scene.collection.objects.link(ob_reed1bottom_low)

# ---- scene / render settings (as saved in the file)
scene.frame_start = 1; scene.frame_end = 250; scene.frame_set(1)
scene.render.engine = 'BLENDER_EEVEE_NEXT'
scene.cycles.sampling_pattern = 'TABULATED_SOBOL'
scene.cycles.use_light_tree = False
scene.view_settings.view_transform = 'Filmic'
bpy.context.view_layer.update()

# ---- added for rendering (the .blend has no active camera and no usable light): camera, sun
cam_auto = bpy.data.cameras.new('AutoCamera')
cam_auto.lens = 50.0
cam_auto.sensor_width = 36.0
cam_auto.clip_end = 1000.0
ob_auto_camera = bpy.data.objects.new('AutoCamera', cam_auto)
scene.collection.objects.link(ob_auto_camera)
ob_auto_camera.location = (7.23946, -8.78153, 9.00388)
ob_auto_camera.rotation_euler = (1.09748, -7.21219e-08, 0.694738)
scene.camera = ob_auto_camera
light_auto_sun = bpy.data.lights.new('AutoSun', 'SUN')
light_auto_sun.energy = 3.0
light_auto_sun.angle = 0.0523599
ob_auto_sun = bpy.data.objects.new('AutoSun', light_auto_sun)
scene.collection.objects.link(ob_auto_sun)
ob_auto_sun.rotation_euler = (0.872665, 0.174533, 0.523599)
bpy.context.view_layer.update()

